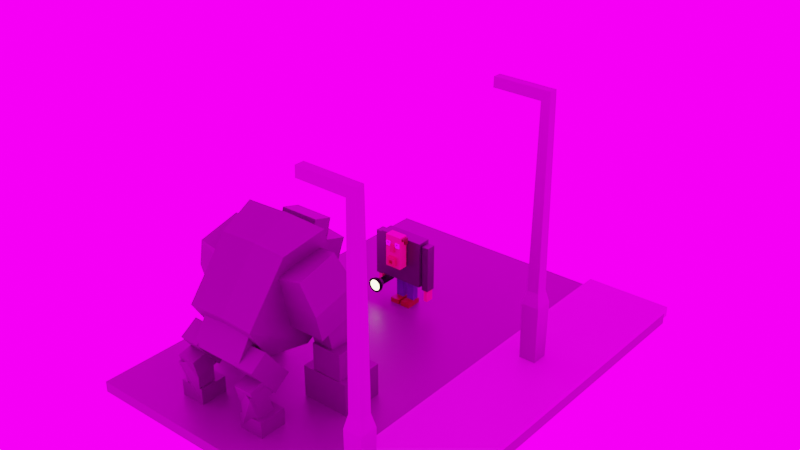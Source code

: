 # Source: monster_smoothie_part_4.blend  (saved by Blender 2.80.75; exported with 4.5.12 LTS)
import bpy
from mathutils import Matrix  # noqa: F401  (used for matrix-valued properties, if any)

bpy.ops.wm.read_factory_settings(use_empty=True)
scene = bpy.context.scene
scene.name = 'Scene'

# ---- collections
col_street_lamp_2 = bpy.data.collections.new('street lamp 2'); scene.collection.children.link(col_street_lamp_2)
col_man = bpy.data.collections.new('man'); scene.collection.children.link(col_man)
col_lights = bpy.data.collections.new('lights'); scene.collection.children.link(col_lights)
col_monster = bpy.data.collections.new('monster'); scene.collection.children.link(col_monster)
col_street = bpy.data.collections.new('street'); scene.collection.children.link(col_street)

# ---- images (referenced by path relative to the original .blend; pixels are not part of the script)
import os
ASSET_DIR = os.environ.get("B2B_ASSET_DIR", "")  # directory of the original .blend (textures are referenced by path, not embedded)
HERE = os.path.dirname(os.path.abspath(__file__))  # packed textures are extracted next to this script under _unpacked/

def load_image(name, relpath, width, height, colorspace="sRGB"):
    """Load a texture the original file referenced (path relative to the .blend, or extracted next to this script)."""
    p = next((c for c in (os.path.join(HERE, relpath), os.path.join(ASSET_DIR, relpath)) if relpath and os.path.exists(c)), "")
    if p:
        img = bpy.data.images.load(p, check_existing=True)
        img.name = name
    else:  # same state as the original file: an image datablock whose file is absent (Cycles renders it pink)
        img = bpy.data.images.new(name, width, height)
        img.source = "FILE"
        img.filepath = "//" + (relpath or name)
    img.colorspace_settings.name = colorspace
    return img
img_ice_lake_ref_hdr = load_image('Ice_Lake_Ref.hdr', 'Ice_Lake_Ref.hdr', 1024, 1024, 'Linear Rec.709')

# ---- materials (node trees are filled in below, after node groups)
mat_material_010 = bpy.data.materials.new('Material.010')
mat_material_010.use_transparent_shadow = False
mat_material_011 = bpy.data.materials.new('Material.011')
mat_material_011.use_transparent_shadow = False
mat_material = bpy.data.materials.new('Material')
mat_material.alpha_threshold = 0.0
mat_material.use_transparent_shadow = False
mat_material.line_color = (0.0, 0.0, 0.0, 1.0)
mat_material_001 = bpy.data.materials.new('Material.001')
mat_material_001.alpha_threshold = 0.0
mat_material_001.use_transparent_shadow = False
mat_material_001.line_color = (0.0, 0.0, 0.0, 1.0)
mat_material_005 = bpy.data.materials.new('Material.005')
mat_material_005.alpha_threshold = 0.0
mat_material_005.use_transparent_shadow = False
mat_material_005.line_color = (0.0, 0.0, 0.0, 1.0)
mat_material_003 = bpy.data.materials.new('Material.003')
mat_material_003.alpha_threshold = 0.0
mat_material_003.use_transparent_shadow = False
mat_material_003.line_color = (0.0, 0.0, 0.0, 1.0)
mat_material_004 = bpy.data.materials.new('Material.004')
mat_material_004.alpha_threshold = 0.0
mat_material_004.use_transparent_shadow = False
mat_material_004.line_color = (0.0, 0.0, 0.0, 1.0)
mat_material_002 = bpy.data.materials.new('Material.002')
mat_material_002.alpha_threshold = 0.0
mat_material_002.use_transparent_shadow = False
mat_material_002.line_color = (0.0, 0.0, 0.0, 1.0)
mat_material_007 = bpy.data.materials.new('Material.007')
mat_material_007.alpha_threshold = 0.0
mat_material_007.use_transparent_shadow = False
mat_material_007.line_color = (0.0, 0.0, 0.0, 1.0)
mat_material_013 = bpy.data.materials.new('Material.013')
mat_material_013.use_transparent_shadow = False
mat_material_009 = bpy.data.materials.new('Material.009')
mat_material_009.use_transparent_shadow = False
mat_material_006 = bpy.data.materials.new('Material.006')
mat_material_006.alpha_threshold = 0.0
mat_material_006.use_transparent_shadow = False
mat_material_006.line_color = (0.0, 0.0, 0.0, 1.0)
mat_black = bpy.data.materials.new('black')
mat_black.use_transparent_shadow = False
mat_red = bpy.data.materials.new('red')
mat_red.use_transparent_shadow = False
mat_material_008 = bpy.data.materials.new('Material.008')
mat_material_008.use_transparent_shadow = False
mat_material_012 = bpy.data.materials.new('Material.012')
mat_material_012.use_transparent_shadow = False

# ---- node groups
ng_auto_smooth = bpy.data.node_groups.new('Auto Smooth', 'GeometryNodeTree')
_s = ng_auto_smooth.interface.new_socket(name='Geometry', in_out='OUTPUT', socket_type='NodeSocketGeometry')
_s = ng_auto_smooth.interface.new_socket(name='Geometry', in_out='INPUT', socket_type='NodeSocketGeometry')
_s = ng_auto_smooth.interface.new_socket(name='Angle', in_out='INPUT', socket_type='NodeSocketFloat')
_s.subtype = 'ANGLE'
_s.min_value = 0.0
_s.max_value = 3.142
ng_auto_smooth.is_modifier = True
_N = ng_auto_smooth.nodes; _L = ng_auto_smooth.links
n0 = _N.new('NodeGroupOutput'); n0.name = 'Group Output'; n0.location = (480, -100)
n1 = _N.new('NodeGroupInput'); n1.name = 'Group Input'; n1.location = (-420, -300)
n2 = _N.new('NodeGroupInput'); n2.name = 'Group Input.001'; n2.location = (-60, -100)
n3 = _N.new('GeometryNodeSetShadeSmooth'); n3.name = 'Set Shade Smooth'; n3.location = (120, -100)
n3.domain = 'EDGE'
n4 = _N.new('GeometryNodeSetShadeSmooth'); n4.name = 'Set Shade Smooth.001'; n4.location = (300, -100)
n5 = _N.new('GeometryNodeInputMeshEdgeAngle'); n5.name = 'Edge Angle'; n5.location = (-420, -220)
n6 = _N.new('GeometryNodeInputEdgeSmooth'); n6.name = 'Is Edge Smooth'; n6.location = (-60, -160)
n7 = _N.new('GeometryNodeInputShadeSmooth'); n7.name = 'Is Face Smooth'; n7.location = (-240, -340)
n8 = _N.new('FunctionNodeBooleanMath'); n8.name = 'Boolean Math'; n8.location = (-60, -220)
n9 = _N.new('FunctionNodeCompare'); n9.name = 'Compare'; n9.location = (-240, -180)
n9.operation = 'LESS_EQUAL'
_L.new(n5.outputs[0], n9.inputs[0])
_L.new(n4.outputs[0], n0.inputs[0])
_L.new(n1.outputs[1], n9.inputs[1])
_L.new(n9.outputs[0], n8.inputs[0])
_L.new(n7.outputs[0], n8.inputs[1])
_L.new(n2.outputs[0], n3.inputs[0])
_L.new(n6.outputs[0], n3.inputs[1])
_L.new(n3.outputs[0], n4.inputs[0])
_L.new(n8.outputs[0], n3.inputs[2])
n0.is_active_output = True

# ---- material node trees
mat_material_010.use_nodes = True; mat_material_010.node_tree.nodes.clear()
_N = mat_material_010.node_tree.nodes; _L = mat_material_010.node_tree.links
n0 = _N.new('ShaderNodeOutputMaterial'); n0.name = 'Material Output'; n0.location = (300, 300)
n1 = _N.new('ShaderNodeEmission'); n1.name = 'Emission'; n1.location = (10, 300)
_L.new(n1.outputs[0], n0.inputs[0])
n0.is_active_output = True
mat_material_011.use_nodes = True; mat_material_011.node_tree.nodes.clear()
_N = mat_material_011.node_tree.nodes; _L = mat_material_011.node_tree.links
n0 = _N.new('ShaderNodeOutputMaterial'); n0.name = 'Material Output'; n0.location = (300, 300)
n1 = _N.new('ShaderNodeBsdfPrincipled'); n1.name = 'Principled BSDF'; n1.location = (10, 300)
n1.distribution = 'GGX'
n1.subsurface_method = 'BURLEY'
n1.inputs[0].default_value = (0.2957, 0.2957, 0.2957, 1.0)
n1.inputs[1].default_value = 1.0
n1.inputs[2].default_value = 0.6667
n1.inputs[3].default_value = 1.45
n1.inputs[27].default_value = (0.0, 0.0, 0.0, 1.0)
n1.inputs[28].default_value = 1.0
_L.new(n1.outputs[0], n0.inputs[0])
n0.is_active_output = True
mat_material.use_nodes = True; mat_material.node_tree.nodes.clear()
_N = mat_material.node_tree.nodes; _L = mat_material.node_tree.links
n0 = _N.new('ShaderNodeOutputMaterial'); n0.name = 'Material Output'; n0.location = (300, 300)
n1 = _N.new('ShaderNodeBsdfPrincipled'); n1.name = 'Principled BSDF'; n1.location = (10, 300)
n1.distribution = 'GGX'
n1.subsurface_method = 'BURLEY'
n1.inputs[0].default_value = (0.02528, 0.02528, 0.02528, 1.0)
n1.inputs[2].default_value = 0.4
n1.inputs[3].default_value = 1.45
n1.inputs[27].default_value = (0.0, 0.0, 0.0, 1.0)
n1.inputs[28].default_value = 1.0
_L.new(n1.outputs[0], n0.inputs[0])
n0.is_active_output = True
mat_material_001.use_nodes = True; mat_material_001.node_tree.nodes.clear()
_N = mat_material_001.node_tree.nodes; _L = mat_material_001.node_tree.links
n0 = _N.new('ShaderNodeOutputMaterial'); n0.name = 'Material Output'; n0.location = (300, 300)
n1 = _N.new('ShaderNodeBsdfPrincipled'); n1.name = 'Principled BSDF'; n1.location = (10, 300)
n1.distribution = 'GGX'
n1.subsurface_method = 'BURLEY'
n1.inputs[0].default_value = (0.5083, 0.2065, 0.1003, 1.0)
n1.inputs[2].default_value = 0.4
n1.inputs[3].default_value = 1.45
n1.inputs[27].default_value = (0.0, 0.0, 0.0, 1.0)
n1.inputs[28].default_value = 1.0
_L.new(n1.outputs[0], n0.inputs[0])
n0.is_active_output = True
mat_material_005.use_nodes = True; mat_material_005.node_tree.nodes.clear()
_N = mat_material_005.node_tree.nodes; _L = mat_material_005.node_tree.links
n0 = _N.new('ShaderNodeOutputMaterial'); n0.name = 'Material Output'; n0.location = (300, 300)
n1 = _N.new('ShaderNodeBsdfPrincipled'); n1.name = 'Principled BSDF'; n1.location = (10, 300)
n1.distribution = 'GGX'
n1.subsurface_method = 'BURLEY'
n1.inputs[0].default_value = (0.04259, 0.04526, 0.1183, 1.0)
n1.inputs[2].default_value = 0.4
n1.inputs[3].default_value = 1.45
n1.inputs[27].default_value = (0.0, 0.0, 0.0, 1.0)
n1.inputs[28].default_value = 1.0
_L.new(n1.outputs[0], n0.inputs[0])
n0.is_active_output = True
mat_material_003.use_nodes = True; mat_material_003.node_tree.nodes.clear()
_N = mat_material_003.node_tree.nodes; _L = mat_material_003.node_tree.links
n0 = _N.new('ShaderNodeOutputMaterial'); n0.name = 'Material Output'; n0.location = (300, 300)
n1 = _N.new('ShaderNodeBsdfPrincipled'); n1.name = 'Principled BSDF'; n1.location = (10, 300)
n1.distribution = 'GGX'
n1.subsurface_method = 'BURLEY'
n1.inputs[0].default_value = (0.4072, 0.07066, 0.04386, 1.0)
n1.inputs[2].default_value = 0.4
n1.inputs[3].default_value = 1.45
n1.inputs[27].default_value = (0.0, 0.0, 0.0, 1.0)
n1.inputs[28].default_value = 1.0
_L.new(n1.outputs[0], n0.inputs[0])
n0.is_active_output = True
mat_material_004.use_nodes = True; mat_material_004.node_tree.nodes.clear()
_N = mat_material_004.node_tree.nodes; _L = mat_material_004.node_tree.links
n0 = _N.new('ShaderNodeOutputMaterial'); n0.name = 'Material Output'; n0.location = (300, 300)
n1 = _N.new('ShaderNodeBsdfPrincipled'); n1.name = 'Principled BSDF'; n1.location = (10, 300)
n1.distribution = 'GGX'
n1.subsurface_method = 'BURLEY'
n1.inputs[0].default_value = (0.08342, 0.03428, 0.00692, 1.0)
n1.inputs[2].default_value = 0.4
n1.inputs[3].default_value = 1.45
n1.inputs[27].default_value = (0.0, 0.0, 0.0, 1.0)
n1.inputs[28].default_value = 1.0
_L.new(n1.outputs[0], n0.inputs[0])
n0.is_active_output = True
mat_material_002.use_nodes = True; mat_material_002.node_tree.nodes.clear()
_N = mat_material_002.node_tree.nodes; _L = mat_material_002.node_tree.links
n0 = _N.new('ShaderNodeOutputMaterial'); n0.name = 'Material Output'; n0.location = (300, 300)
n1 = _N.new('ShaderNodeBsdfPrincipled'); n1.name = 'Principled BSDF'; n1.location = (10, 300)
n1.distribution = 'GGX'
n1.subsurface_method = 'BURLEY'
n1.inputs[0].default_value = (1.0, 1.0, 1.0, 1.0)
n1.inputs[2].default_value = 0.4
n1.inputs[3].default_value = 1.45
n1.inputs[27].default_value = (0.0, 0.0, 0.0, 1.0)
n1.inputs[28].default_value = 1.0
_L.new(n1.outputs[0], n0.inputs[0])
n0.is_active_output = True
mat_material_007.use_nodes = True; mat_material_007.node_tree.nodes.clear()
_N = mat_material_007.node_tree.nodes; _L = mat_material_007.node_tree.links
n0 = _N.new('ShaderNodeOutputMaterial'); n0.name = 'Material Output'; n0.location = (300, 300)
n1 = _N.new('ShaderNodeBsdfPrincipled'); n1.name = 'Principled BSDF'; n1.location = (10, 300)
n1.distribution = 'GGX'
n1.subsurface_method = 'BURLEY'
n1.inputs[0].default_value = (0.0, 0.0, 0.0, 1.0)
n1.inputs[2].default_value = 0.4
n1.inputs[3].default_value = 1.45
n1.inputs[27].default_value = (0.0, 0.0, 0.0, 1.0)
n1.inputs[28].default_value = 1.0
_L.new(n1.outputs[0], n0.inputs[0])
n0.is_active_output = True
mat_material_013.use_nodes = True; mat_material_013.node_tree.nodes.clear()
_N = mat_material_013.node_tree.nodes; _L = mat_material_013.node_tree.links
n0 = _N.new('ShaderNodeOutputMaterial'); n0.name = 'Material Output'; n0.location = (300, 300)
n1 = _N.new('ShaderNodeBsdfPrincipled'); n1.name = 'Principled BSDF'; n1.location = (10, 300)
n1.distribution = 'GGX'
n1.subsurface_method = 'BURLEY'
n1.inputs[0].default_value = (0.009544, 0.009544, 0.009544, 1.0)
n1.inputs[1].default_value = 1.0
n1.inputs[3].default_value = 1.45
n1.inputs[27].default_value = (0.0, 0.0, 0.0, 1.0)
n1.inputs[28].default_value = 1.0
_L.new(n1.outputs[0], n0.inputs[0])
n0.is_active_output = True
mat_material_009.use_nodes = True; mat_material_009.node_tree.nodes.clear()
_N = mat_material_009.node_tree.nodes; _L = mat_material_009.node_tree.links
n0 = _N.new('ShaderNodeOutputMaterial'); n0.name = 'Material Output'; n0.location = (300, 300)
n1 = _N.new('ShaderNodeEmission'); n1.name = 'Emission'; n1.location = (10, 300)
n1.inputs[0].default_value = (0.8, 0.6653, 0.412, 1.0)
n1.inputs[1].default_value = 9.1
_L.new(n1.outputs[0], n0.inputs[0])
n0.is_active_output = True
mat_material_006.use_nodes = True; mat_material_006.node_tree.nodes.clear()
_N = mat_material_006.node_tree.nodes; _L = mat_material_006.node_tree.links
n0 = _N.new('ShaderNodeOutputMaterial'); n0.name = 'Material Output'; n0.location = (300, 300)
n1 = _N.new('ShaderNodeBsdfPrincipled'); n1.name = 'Principled BSDF'; n1.location = (10, 300)
n1.distribution = 'GGX'
n1.subsurface_method = 'BURLEY'
n1.inputs[0].default_value = (0.1248, 0.03969, 0.0, 1.0)
n1.inputs[2].default_value = 0.4
n1.inputs[3].default_value = 1.45
n1.inputs[27].default_value = (0.0, 0.0, 0.0, 1.0)
n1.inputs[28].default_value = 1.0
_L.new(n1.outputs[0], n0.inputs[0])
n0.is_active_output = True
mat_black.use_nodes = True; mat_black.node_tree.nodes.clear()
_N = mat_black.node_tree.nodes; _L = mat_black.node_tree.links
n0 = _N.new('ShaderNodeOutputMaterial'); n0.name = 'Material Output'; n0.location = (300, 300)
n1 = _N.new('ShaderNodeBsdfPrincipled'); n1.name = 'Principled BSDF'; n1.location = (10, 300)
n1.distribution = 'GGX'
n1.subsurface_method = 'BURLEY'
n1.inputs[0].default_value = (0.05187, 0.05187, 0.05187, 1.0)
n1.inputs[3].default_value = 1.45
n1.inputs[27].default_value = (0.0, 0.0, 0.0, 1.0)
n1.inputs[28].default_value = 1.0
_L.new(n1.outputs[0], n0.inputs[0])
n0.is_active_output = True
mat_red.use_nodes = True; mat_red.node_tree.nodes.clear()
_N = mat_red.node_tree.nodes; _L = mat_red.node_tree.links
n0 = _N.new('ShaderNodeOutputMaterial'); n0.name = 'Material Output'; n0.location = (542, 279)
n1 = _N.new('ShaderNodeEmission'); n1.name = 'Emission'; n1.location = (25, 238)
n1.inputs[0].default_value = (0.8, 0.0, 0.0003742, 1.0)
n1.inputs[1].default_value = 10.5
_L.new(n1.outputs[0], n0.inputs[0])
n0.is_active_output = True
mat_material_008.use_nodes = True; mat_material_008.node_tree.nodes.clear()
_N = mat_material_008.node_tree.nodes; _L = mat_material_008.node_tree.links
n0 = _N.new('ShaderNodeOutputMaterial'); n0.name = 'Material Output'; n0.location = (300, 300)
n1 = _N.new('ShaderNodeBsdfPrincipled'); n1.name = 'Principled BSDF'; n1.location = (10, 300)
n1.distribution = 'GGX'
n1.subsurface_method = 'BURLEY'
n1.inputs[0].default_value = (0.07243, 0.07243, 0.07243, 1.0)
n1.inputs[2].default_value = 0.4455
n1.inputs[3].default_value = 1.45
n1.inputs[27].default_value = (0.0, 0.0, 0.0, 1.0)
n1.inputs[28].default_value = 1.0
_L.new(n1.outputs[0], n0.inputs[0])
n0.is_active_output = True
mat_material_012.use_nodes = True; mat_material_012.node_tree.nodes.clear()
_N = mat_material_012.node_tree.nodes; _L = mat_material_012.node_tree.links
n0 = _N.new('ShaderNodeOutputMaterial'); n0.name = 'Material Output'; n0.location = (300, 300)
n1 = _N.new('ShaderNodeBsdfPrincipled'); n1.name = 'Principled BSDF'; n1.location = (10, 300)
n1.distribution = 'GGX'
n1.subsurface_method = 'BURLEY'
n1.inputs[0].default_value = (0.2927, 0.2927, 0.2927, 1.0)
n1.inputs[3].default_value = 1.45
n1.inputs[27].default_value = (0.0, 0.0, 0.0, 1.0)
n1.inputs[28].default_value = 1.0
_L.new(n1.outputs[0], n0.inputs[0])
n0.is_active_output = True

# ---- world
world_world = bpy.data.worlds.new('World'); scene.world = world_world
world_world.use_nodes = True; world_world.node_tree.nodes.clear()
_N = world_world.node_tree.nodes; _L = world_world.node_tree.links
n0 = _N.new('ShaderNodeOutputWorld'); n0.name = 'World Output'; n0.location = (388, 264)
n1 = _N.new('ShaderNodeVolumePrincipled'); n1.name = 'Principled Volume'; n1.location = (-58, 131)
n1.inputs[0].default_value = (0.337, 0.3281, 0.2745, 1.0)
n1.inputs[2].default_value = 0.0
n1.inputs[4].default_value = -0.1273
n2 = _N.new('ShaderNodeTexEnvironment'); n2.name = 'Environment Texture'; n2.location = (-617, 260)
n2.image = img_ice_lake_ref_hdr
n3 = _N.new('ShaderNodeBackground'); n3.name = 'Background'; n3.location = (57, 301)
n3.inputs[1].default_value = 5.0
_L.new(n3.outputs[0], n0.inputs[0])
_L.new(n2.outputs[0], n3.inputs[0])
n0.is_active_output = True
world_world.color = (0.05088, 0.05088, 0.05088)
world_world.use_sun_shadow = False
world_world.sun_shadow_jitter_overblur = 0.0

# ---- meshes
me_cube_020 = bpy.data.meshes.new('Cube.020')
me_cube_020.from_pydata([(-1.0, -1.0, -1.0), (-0.5359, -0.5359, 31.93), (-1.0, 1.0, -1.0), (-0.5359, 0.5359, 31.93), (1.0, -1.0, -1.0), (0.5359, -0.5359, 31.93), (1.0, 1.0, -1.0), (0.5359, 0.5359, 31.93), (-0.5533, -0.5533, 30.7), (-0.5533, 0.5533, 30.7), (0.5533, 0.5533, 30.7), (0.5533, -0.5533, 30.7), (-6.301, -0.5533, 30.78), (-6.284, -0.5359, 32.01), (-6.284, 0.5359, 32.01), (-6.301, 0.5533, 30.78), (-1.069, 1.069, 7.537), (1.069, 1.069, 7.537), (1.069, -1.069, 7.537), (-1.069, -1.069, 7.537), (-0.7205, -0.7205, 9.142), (-0.7205, 0.7205, 9.142), (0.7205, 0.7205, 9.142), (0.7205, -0.7205, 9.142), (-2.098, 0.5359, 31.96), (-2.098, -0.5359, 31.96), (-2.115, 0.5533, 30.72), (-2.115, -0.5533, 30.72)], [], [(25, 24, 14, 13), (9, 3, 7, 10), (10, 7, 5, 11), (11, 5, 1, 8), (2, 6, 4, 0), (7, 3, 1, 5), (23, 11, 8, 20), (22, 10, 11, 23), (21, 9, 10, 22), (20, 8, 9, 21), (12, 13, 14, 15), (24, 26, 15, 14), (27, 25, 13, 12), (26, 27, 12, 15), (0, 19, 16, 2), (2, 16, 17, 6), (6, 17, 18, 4), (4, 18, 19, 0), (19, 20, 21, 16), (16, 21, 22, 17), (17, 22, 23, 18), (18, 23, 20, 19), (9, 8, 27, 26), (8, 1, 25, 27), (3, 9, 26, 24), (1, 3, 24, 25)])
me_cube_020.polygons.foreach_set('material_index', [1, 1, 1, 1, 1, 1, 1, 1, 1, 1, 1, 1, 1, 0, 1, 1, 1, 1, 1, 1, 1, 1, 1, 1, 1, 1])
_uv = me_cube_020.uv_layers.new(name='UVMap')
_uv.uv.foreach_set('vector', [0.875, 0.75, 0.875, 0.5, 0.875, 0.5, 0.875, 0.75, 0.6156, 0.25, 0.625, 0.25, 0.625, 0.5, 0.6156, 0.5, 0.6156, 0.5, 0.625, 0.5, 0.625, 0.75, 0.6156, 0.75, 0.6156, 0.75, 0.625, 0.75, 0.625, 1.0, 0.6156, 1.0, 0.125, 0.5, 0.375, 0.5, 0.375, 0.75, 0.125, 0.75, 0.625, 0.5, 0.875, 0.5, 0.875, 0.75, 0.625, 0.75, 0.452, 0.75, 0.6156, 0.75, 0.6156, 1.0, 0.452, 1.0, 0.452, 0.5, 0.6156, 0.5, 0.6156, 0.75, 0.452, 0.75, 0.452, 0.25, 0.6156, 0.25, 0.6156, 0.5, 0.452, 0.5, 0.452, 0.0, 0.6156, 0.0, 0.6156, 0.25, 0.452, 0.25, 0.6156, 0.0, 0.625, 0.0, 0.625, 0.25, 0.6156, 0.25, 0.625, 0.25, 0.6156, 0.25, 0.6156, 0.25, 0.625, 0.25, 0.6156, 1.0, 0.625, 1.0, 0.625, 1.0, 0.6156, 1.0, 0.6156, 0.25, 0.6156, 0.0, 0.6156, 0.0, 0.6156, 0.25, 0.375, 0.0, 0.4398, 0.0, 0.4398, 0.25, 0.375, 0.25, 0.375, 0.25, 0.4398, 0.25, 0.4398, 0.5, 0.375, 0.5, 0.375, 0.5, 0.4398, 0.5, 0.4398, 0.75, 0.375, 0.75, 0.375, 0.75, 0.4398, 0.75, 0.4398, 1.0, 0.375, 1.0, 0.4398, 0.0, 0.452, 0.0, 0.452, 0.25, 0.4398, 0.25, 0.4398, 0.25, 0.452, 0.25, 0.452, 0.5, 0.4398, 0.5, 0.4398, 0.5, 0.452, 0.5, 0.452, 0.75, 0.4398, 0.75, 0.4398, 0.75, 0.452, 0.75, 0.452, 1.0, 0.4398, 1.0, 0.6156, 0.25, 0.6156, 0.0, 0.6156, 0.0, 0.6156, 0.25, 0.6156, 1.0, 0.625, 1.0, 0.625, 1.0, 0.6156, 1.0, 0.625, 0.25, 0.6156, 0.25, 0.6156, 0.25, 0.625, 0.25, 0.875, 0.75, 0.875, 0.5, 0.875, 0.5, 0.875, 0.75])
me_cube_020.materials.append(mat_material_010)
me_cube_020.materials.append(mat_material_011)
me_cube_020.use_remesh_preserve_volume = False
me_cube_020.use_remesh_preserve_attributes = False
me_cube_020.use_mirror_vertex_groups = False
me_cube_020.update()
me_cube = bpy.data.meshes.new('Cube')
me_cube.from_pydata([(1.0, 1.0, 1.0), (1.0, 1.0, -1.0), (1.0, -1.0, 1.0), (1.0, -1.0, -1.0), (-1.0, 1.0, 1.0), (-1.0, 1.0, -1.0), (-1.0, -1.0, 1.0), (-1.0, -1.0, -1.0)], [], [(0, 4, 6, 2), (3, 2, 6, 7), (7, 6, 4, 5), (5, 1, 3, 7), (1, 0, 2, 3), (5, 4, 0, 1)])
_uv = me_cube.uv_layers.new(name='UVMap')
_uv.uv.foreach_set('vector', [0.375, 0.0, 0.625, 0.0, 0.625, 0.25, 0.375, 0.25, 0.375, 0.25, 0.625, 0.25, 0.625, 0.5, 0.375, 0.5, 0.375, 0.5, 0.625, 0.5, 0.625, 0.75, 0.375, 0.75, 0.375, 0.75, 0.625, 0.75, 0.625, 1.0, 0.375, 1.0, 0.125, 0.5, 0.375, 0.5, 0.375, 0.75, 0.125, 0.75, 0.625, 0.5, 0.875, 0.5, 0.875, 0.75, 0.625, 0.75])
me_cube.materials.append(mat_material)
me_cube.use_remesh_preserve_volume = False
me_cube.use_remesh_preserve_attributes = False
me_cube.use_mirror_vertex_groups = False
me_cube.update()
me_cube_001 = bpy.data.meshes.new('Cube.001')
me_cube_001.from_pydata([(1.0, 1.0, 1.0), (1.0, 1.0, -1.0), (1.0, -1.0, 1.0), (1.0, -1.0, -1.0), (-1.0, 1.0, 1.0), (-1.0, 1.0, -1.0), (-1.0, -1.0, 1.0), (-1.0, -1.0, -1.0)], [], [(0, 4, 6, 2), (3, 2, 6, 7), (7, 6, 4, 5), (5, 1, 3, 7), (1, 0, 2, 3), (5, 4, 0, 1)])
_uv = me_cube_001.uv_layers.new(name='UVMap')
_uv.uv.foreach_set('vector', [0.375, 0.0, 0.625, 0.0, 0.625, 0.25, 0.375, 0.25, 0.375, 0.25, 0.625, 0.25, 0.625, 0.5, 0.375, 0.5, 0.375, 0.5, 0.625, 0.5, 0.625, 0.75, 0.375, 0.75, 0.375, 0.75, 0.625, 0.75, 0.625, 1.0, 0.375, 1.0, 0.125, 0.5, 0.375, 0.5, 0.375, 0.75, 0.125, 0.75, 0.625, 0.5, 0.875, 0.5, 0.875, 0.75, 0.625, 0.75])
me_cube_001.materials.append(mat_material_001)
me_cube_001.use_remesh_preserve_volume = False
me_cube_001.use_remesh_preserve_attributes = False
me_cube_001.use_mirror_vertex_groups = False
me_cube_001.update()
me_cube_002 = bpy.data.meshes.new('Cube.002')
me_cube_002.from_pydata([(1.0, 1.0, 1.0), (1.0, 1.0, -1.0), (1.0, -1.0, 1.0), (1.0, -1.0, -1.0), (-1.0, 1.0, 1.0), (-1.0, 1.0, -1.0), (-1.0, -1.0, 1.0), (-1.0, -1.0, -1.0)], [], [(0, 4, 6, 2), (3, 2, 6, 7), (7, 6, 4, 5), (5, 1, 3, 7), (1, 0, 2, 3), (5, 4, 0, 1)])
_uv = me_cube_002.uv_layers.new(name='UVMap')
_uv.uv.foreach_set('vector', [0.375, 0.0, 0.625, 0.0, 0.625, 0.25, 0.375, 0.25, 0.375, 0.25, 0.625, 0.25, 0.625, 0.5, 0.375, 0.5, 0.375, 0.5, 0.625, 0.5, 0.625, 0.75, 0.375, 0.75, 0.375, 0.75, 0.625, 0.75, 0.625, 1.0, 0.375, 1.0, 0.125, 0.5, 0.375, 0.5, 0.375, 0.75, 0.125, 0.75, 0.625, 0.5, 0.875, 0.5, 0.875, 0.75, 0.625, 0.75])
me_cube_002.materials.append(mat_material)
me_cube_002.use_remesh_preserve_volume = False
me_cube_002.use_remesh_preserve_attributes = False
me_cube_002.use_mirror_vertex_groups = False
me_cube_002.update()
me_cube_003 = bpy.data.meshes.new('Cube.003')
me_cube_003.from_pydata([(1.0, 1.0, 1.0), (1.0, 1.0, -1.0), (1.0, -1.0, 1.0), (1.0, -1.0, -1.0), (-1.0, 1.0, 1.0), (-1.0, 1.0, -1.0), (-1.0, -1.0, 1.0), (-1.0, -1.0, -1.0)], [], [(0, 4, 6, 2), (3, 2, 6, 7), (7, 6, 4, 5), (5, 1, 3, 7), (1, 0, 2, 3), (5, 4, 0, 1)])
_uv = me_cube_003.uv_layers.new(name='UVMap')
_uv.uv.foreach_set('vector', [0.375, 0.0, 0.625, 0.0, 0.625, 0.25, 0.375, 0.25, 0.375, 0.25, 0.625, 0.25, 0.625, 0.5, 0.375, 0.5, 0.375, 0.5, 0.625, 0.5, 0.625, 0.75, 0.375, 0.75, 0.375, 0.75, 0.625, 0.75, 0.625, 1.0, 0.375, 1.0, 0.125, 0.5, 0.375, 0.5, 0.375, 0.75, 0.125, 0.75, 0.625, 0.5, 0.875, 0.5, 0.875, 0.75, 0.625, 0.75])
me_cube_003.materials.append(mat_material)
me_cube_003.use_remesh_preserve_volume = False
me_cube_003.use_remesh_preserve_attributes = False
me_cube_003.use_mirror_vertex_groups = False
me_cube_003.update()
me_cube_004 = bpy.data.meshes.new('Cube.004')
me_cube_004.from_pydata([(1.0, 1.0, 1.0), (1.0, 1.0, -1.0), (1.0, -1.0, 1.0), (1.0, -1.0, -1.0), (-1.0, 1.0, 1.0), (-1.0, 1.0, -1.0), (-1.0, -1.0, 1.0), (-1.0, -1.0, -1.0)], [], [(0, 4, 6, 2), (3, 2, 6, 7), (7, 6, 4, 5), (5, 1, 3, 7), (1, 0, 2, 3), (5, 4, 0, 1)])
_uv = me_cube_004.uv_layers.new(name='UVMap')
_uv.uv.foreach_set('vector', [0.375, 0.0, 0.625, 0.0, 0.625, 0.25, 0.375, 0.25, 0.375, 0.25, 0.625, 0.25, 0.625, 0.5, 0.375, 0.5, 0.375, 0.5, 0.625, 0.5, 0.625, 0.75, 0.375, 0.75, 0.375, 0.75, 0.625, 0.75, 0.625, 1.0, 0.375, 1.0, 0.125, 0.5, 0.375, 0.5, 0.375, 0.75, 0.125, 0.75, 0.625, 0.5, 0.875, 0.5, 0.875, 0.75, 0.625, 0.75])
me_cube_004.materials.append(mat_material_005)
me_cube_004.use_remesh_preserve_volume = False
me_cube_004.use_remesh_preserve_attributes = False
me_cube_004.use_mirror_vertex_groups = False
me_cube_004.update()
me_cube_005 = bpy.data.meshes.new('Cube.005')
me_cube_005.from_pydata([(1.0, 1.0, 1.0), (1.0, 1.0, -1.0), (1.0, -1.0, 1.0), (1.0, -1.0, -1.0), (-1.0, 1.0, 1.0), (-1.0, 1.0, -1.0), (-1.0, -1.0, 1.0), (-1.0, -1.0, -1.0)], [], [(0, 4, 6, 2), (3, 2, 6, 7), (7, 6, 4, 5), (5, 1, 3, 7), (1, 0, 2, 3), (5, 4, 0, 1)])
_uv = me_cube_005.uv_layers.new(name='UVMap')
_uv.uv.foreach_set('vector', [0.375, 0.0, 0.625, 0.0, 0.625, 0.25, 0.375, 0.25, 0.375, 0.25, 0.625, 0.25, 0.625, 0.5, 0.375, 0.5, 0.375, 0.5, 0.625, 0.5, 0.625, 0.75, 0.375, 0.75, 0.375, 0.75, 0.625, 0.75, 0.625, 1.0, 0.375, 1.0, 0.125, 0.5, 0.375, 0.5, 0.375, 0.75, 0.125, 0.75, 0.625, 0.5, 0.875, 0.5, 0.875, 0.75, 0.625, 0.75])
me_cube_005.materials.append(mat_material_005)
me_cube_005.use_remesh_preserve_volume = False
me_cube_005.use_remesh_preserve_attributes = False
me_cube_005.use_mirror_vertex_groups = False
me_cube_005.update()
me_cube_006 = bpy.data.meshes.new('Cube.006')
me_cube_006.from_pydata([(1.0, 1.0, 1.0), (1.0, 1.0, -1.0), (1.0, -1.0, 1.0), (1.0, -1.0, -1.0), (-1.0, 1.0, 1.0), (-1.0, 1.0, -1.0), (-1.0, -1.0, 1.0), (-1.0, -1.0, -1.0)], [], [(0, 4, 6, 2), (3, 2, 6, 7), (7, 6, 4, 5), (5, 1, 3, 7), (1, 0, 2, 3), (5, 4, 0, 1)])
_uv = me_cube_006.uv_layers.new(name='UVMap')
_uv.uv.foreach_set('vector', [0.375, 0.0, 0.625, 0.0, 0.625, 0.25, 0.375, 0.25, 0.375, 0.25, 0.625, 0.25, 0.625, 0.5, 0.375, 0.5, 0.375, 0.5, 0.625, 0.5, 0.625, 0.75, 0.375, 0.75, 0.375, 0.75, 0.625, 0.75, 0.625, 1.0, 0.375, 1.0, 0.125, 0.5, 0.375, 0.5, 0.375, 0.75, 0.125, 0.75, 0.625, 0.5, 0.875, 0.5, 0.875, 0.75, 0.625, 0.75])
me_cube_006.materials.append(mat_material_001)
me_cube_006.use_remesh_preserve_volume = False
me_cube_006.use_remesh_preserve_attributes = False
me_cube_006.use_mirror_vertex_groups = False
me_cube_006.update()
me_cube_007 = bpy.data.meshes.new('Cube.007')
me_cube_007.from_pydata([(1.0, 1.0, 1.0), (1.0, 1.0, -1.0), (1.0, -1.0, 1.0), (1.0, -1.0, -1.0), (-1.0, 1.0, 1.0), (-1.0, 1.0, -1.0), (-1.0, -1.0, 1.0), (-1.0, -1.0, -1.0)], [], [(0, 4, 6, 2), (3, 2, 6, 7), (7, 6, 4, 5), (5, 1, 3, 7), (1, 0, 2, 3), (5, 4, 0, 1)])
_uv = me_cube_007.uv_layers.new(name='UVMap')
_uv.uv.foreach_set('vector', [0.375, 0.0, 0.625, 0.0, 0.625, 0.25, 0.375, 0.25, 0.375, 0.25, 0.625, 0.25, 0.625, 0.5, 0.375, 0.5, 0.375, 0.5, 0.625, 0.5, 0.625, 0.75, 0.375, 0.75, 0.375, 0.75, 0.625, 0.75, 0.625, 1.0, 0.375, 1.0, 0.125, 0.5, 0.375, 0.5, 0.375, 0.75, 0.125, 0.75, 0.625, 0.5, 0.875, 0.5, 0.875, 0.75, 0.625, 0.75])
me_cube_007.materials.append(mat_material_001)
me_cube_007.use_remesh_preserve_volume = False
me_cube_007.use_remesh_preserve_attributes = False
me_cube_007.use_mirror_vertex_groups = False
me_cube_007.update()
me_cube_010 = bpy.data.meshes.new('Cube.010')
me_cube_010.from_pydata([(1.0, 1.0, 1.0), (1.0, 1.0, -1.0), (1.0, -1.0, 1.0), (1.0, -1.0, -1.0), (-1.0, 1.0, 1.0), (-1.0, 1.0, -1.0), (-1.0, -1.0, 1.0), (-1.0, -1.0, -1.0)], [], [(0, 4, 6, 2), (3, 2, 6, 7), (7, 6, 4, 5), (5, 1, 3, 7), (1, 0, 2, 3), (5, 4, 0, 1)])
_uv = me_cube_010.uv_layers.new(name='UVMap')
_uv.uv.foreach_set('vector', [0.375, 0.0, 0.625, 0.0, 0.625, 0.25, 0.375, 0.25, 0.375, 0.25, 0.625, 0.25, 0.625, 0.5, 0.375, 0.5, 0.375, 0.5, 0.625, 0.5, 0.625, 0.75, 0.375, 0.75, 0.375, 0.75, 0.625, 0.75, 0.625, 1.0, 0.375, 1.0, 0.125, 0.5, 0.375, 0.5, 0.375, 0.75, 0.125, 0.75, 0.625, 0.5, 0.875, 0.5, 0.875, 0.75, 0.625, 0.75])
me_cube_010.materials.append(mat_material_003)
me_cube_010.use_remesh_preserve_volume = False
me_cube_010.use_remesh_preserve_attributes = False
me_cube_010.use_mirror_vertex_groups = False
me_cube_010.update()
me_cube_011 = bpy.data.meshes.new('Cube.011')
me_cube_011.from_pydata([(1.0, 1.0, 1.0), (1.0, 1.0, -1.0), (1.0, -1.0, 1.0), (1.0, -1.0, -1.0), (-1.0, 1.0, 1.0), (-1.0, 1.0, -1.0), (-1.0, -1.0, 1.0), (-1.0, -1.0, -1.0)], [], [(0, 4, 6, 2), (3, 2, 6, 7), (7, 6, 4, 5), (5, 1, 3, 7), (1, 0, 2, 3), (5, 4, 0, 1)])
_uv = me_cube_011.uv_layers.new(name='UVMap')
_uv.uv.foreach_set('vector', [0.375, 0.0, 0.625, 0.0, 0.625, 0.25, 0.375, 0.25, 0.375, 0.25, 0.625, 0.25, 0.625, 0.5, 0.375, 0.5, 0.375, 0.5, 0.625, 0.5, 0.625, 0.75, 0.375, 0.75, 0.375, 0.75, 0.625, 0.75, 0.625, 1.0, 0.375, 1.0, 0.125, 0.5, 0.375, 0.5, 0.375, 0.75, 0.125, 0.75, 0.625, 0.5, 0.875, 0.5, 0.875, 0.75, 0.625, 0.75])
me_cube_011.materials.append(mat_material_004)
me_cube_011.use_remesh_preserve_volume = False
me_cube_011.use_remesh_preserve_attributes = False
me_cube_011.use_mirror_vertex_groups = False
me_cube_011.update()
me_cube_012 = bpy.data.meshes.new('Cube.012')
me_cube_012.from_pydata([(1.0, 1.0, 1.0), (1.0, 1.0, -1.659), (1.0, -1.0, 1.0), (1.0, -1.0, -1.659), (-1.0, 1.0, 1.0), (-1.0, 1.0, -1.659), (-1.0, -1.0, 1.0), (-1.0, -1.0, -1.659)], [], [(0, 4, 6, 2), (3, 2, 6, 7), (7, 6, 4, 5), (5, 1, 3, 7), (1, 0, 2, 3), (5, 4, 0, 1)])
_uv = me_cube_012.uv_layers.new(name='UVMap')
_uv.uv.foreach_set('vector', [0.375, 0.0, 0.625, 0.0, 0.625, 0.25, 0.375, 0.25, 0.375, 0.25, 0.625, 0.25, 0.625, 0.5, 0.375, 0.5, 0.375, 0.5, 0.625, 0.5, 0.625, 0.75, 0.375, 0.75, 0.375, 0.75, 0.625, 0.75, 0.625, 1.0, 0.375, 1.0, 0.125, 0.5, 0.375, 0.5, 0.375, 0.75, 0.125, 0.75, 0.625, 0.5, 0.875, 0.5, 0.875, 0.75, 0.625, 0.75])
me_cube_012.materials.append(mat_material_004)
me_cube_012.use_remesh_preserve_volume = False
me_cube_012.use_remesh_preserve_attributes = False
me_cube_012.use_mirror_vertex_groups = False
me_cube_012.update()
me_cube_013 = bpy.data.meshes.new('Cube.013')
me_cube_013.from_pydata([(1.0, 1.0, 1.0), (1.0, 1.0, -1.0), (1.0, -1.0, 1.0), (1.0, -1.0, -1.0), (-1.0, 1.0, 1.0), (-1.0, 1.0, -1.0), (-1.0, -1.0, 1.0), (-1.0, -1.0, -1.0)], [], [(0, 4, 6, 2), (3, 2, 6, 7), (7, 6, 4, 5), (5, 1, 3, 7), (1, 0, 2, 3), (5, 4, 0, 1)])
_uv = me_cube_013.uv_layers.new(name='UVMap')
_uv.uv.foreach_set('vector', [0.375, 0.0, 0.625, 0.0, 0.625, 0.25, 0.375, 0.25, 0.375, 0.25, 0.625, 0.25, 0.625, 0.5, 0.375, 0.5, 0.375, 0.5, 0.625, 0.5, 0.625, 0.75, 0.375, 0.75, 0.375, 0.75, 0.625, 0.75, 0.625, 1.0, 0.375, 1.0, 0.125, 0.5, 0.375, 0.5, 0.375, 0.75, 0.125, 0.75, 0.625, 0.5, 0.875, 0.5, 0.875, 0.75, 0.625, 0.75])
me_cube_013.materials.append(mat_material_002)
me_cube_013.use_remesh_preserve_volume = False
me_cube_013.use_remesh_preserve_attributes = False
me_cube_013.use_mirror_vertex_groups = False
me_cube_013.update()
me_cube_014 = bpy.data.meshes.new('Cube.014')
me_cube_014.from_pydata([(1.0, 1.0, 1.0), (1.0, 1.0, -1.0), (1.0, -1.0, 1.0), (1.0, -1.0, -1.0), (-1.0, 1.0, 1.0), (-1.0, 1.0, -1.0), (-1.0, -1.0, 1.0), (-1.0, -1.0, -1.0)], [], [(0, 4, 6, 2), (3, 2, 6, 7), (7, 6, 4, 5), (5, 1, 3, 7), (1, 0, 2, 3), (5, 4, 0, 1)])
_uv = me_cube_014.uv_layers.new(name='UVMap')
_uv.uv.foreach_set('vector', [0.375, 0.0, 0.625, 0.0, 0.625, 0.25, 0.375, 0.25, 0.375, 0.25, 0.625, 0.25, 0.625, 0.5, 0.375, 0.5, 0.375, 0.5, 0.625, 0.5, 0.625, 0.75, 0.375, 0.75, 0.375, 0.75, 0.625, 0.75, 0.625, 1.0, 0.375, 1.0, 0.125, 0.5, 0.375, 0.5, 0.375, 0.75, 0.125, 0.75, 0.625, 0.5, 0.875, 0.5, 0.875, 0.75, 0.625, 0.75])
me_cube_014.materials.append(mat_material_002)
me_cube_014.use_remesh_preserve_volume = False
me_cube_014.use_remesh_preserve_attributes = False
me_cube_014.use_mirror_vertex_groups = False
me_cube_014.update()
me_cube_015 = bpy.data.meshes.new('Cube.015')
me_cube_015.from_pydata([(1.0, 1.0, 1.0), (1.0, 1.0, -1.0), (1.0, -1.0, 1.0), (1.0, -1.0, -1.0), (-1.0, 1.0, 1.0), (-1.0, 1.0, -1.0), (-1.0, -1.0, 1.0), (-1.0, -1.0, -1.0)], [], [(0, 4, 6, 2), (3, 2, 6, 7), (7, 6, 4, 5), (5, 1, 3, 7), (1, 0, 2, 3), (5, 4, 0, 1)])
_uv = me_cube_015.uv_layers.new(name='UVMap')
_uv.uv.foreach_set('vector', [0.375, 0.0, 0.625, 0.0, 0.625, 0.25, 0.375, 0.25, 0.375, 0.25, 0.625, 0.25, 0.625, 0.5, 0.375, 0.5, 0.375, 0.5, 0.625, 0.5, 0.625, 0.75, 0.375, 0.75, 0.375, 0.75, 0.625, 0.75, 0.625, 1.0, 0.375, 1.0, 0.125, 0.5, 0.375, 0.5, 0.375, 0.75, 0.125, 0.75, 0.625, 0.5, 0.875, 0.5, 0.875, 0.75, 0.625, 0.75])
me_cube_015.materials.append(mat_material_007)
me_cube_015.use_remesh_preserve_volume = False
me_cube_015.use_remesh_preserve_attributes = False
me_cube_015.use_mirror_vertex_groups = False
me_cube_015.update()
me_cube_016 = bpy.data.meshes.new('Cube.016')
me_cube_016.from_pydata([(1.0, 1.0, 1.0), (1.0, 1.0, -1.0), (1.0, -1.0, 1.0), (1.0, -1.0, -1.0), (-1.0, 1.0, 1.0), (-1.0, 1.0, -1.0), (-1.0, -1.0, 1.0), (-1.0, -1.0, -1.0)], [], [(0, 4, 6, 2), (3, 2, 6, 7), (7, 6, 4, 5), (5, 1, 3, 7), (1, 0, 2, 3), (5, 4, 0, 1)])
_uv = me_cube_016.uv_layers.new(name='UVMap')
_uv.uv.foreach_set('vector', [0.375, 0.0, 0.625, 0.0, 0.625, 0.25, 0.375, 0.25, 0.375, 0.25, 0.625, 0.25, 0.625, 0.5, 0.375, 0.5, 0.375, 0.5, 0.625, 0.5, 0.625, 0.75, 0.375, 0.75, 0.375, 0.75, 0.625, 0.75, 0.625, 1.0, 0.375, 1.0, 0.125, 0.5, 0.375, 0.5, 0.375, 0.75, 0.125, 0.75, 0.625, 0.5, 0.875, 0.5, 0.875, 0.75, 0.625, 0.75])
me_cube_016.materials.append(mat_material_007)
me_cube_016.use_remesh_preserve_volume = False
me_cube_016.use_remesh_preserve_attributes = False
me_cube_016.use_mirror_vertex_groups = False
me_cube_016.update()
me_cube_017 = bpy.data.meshes.new('Cube.017')
me_cube_017.from_pydata([(0.0, 1.259, 1.525), (0.0, 1.259, -0.4754), (0.0, -0.7409, 1.525), (0.0, -0.7409, -0.4754), (-1.798, 1.259, 1.525), (-1.798, 1.259, -0.4754), (-1.798, -0.7409, 1.525), (-1.798, -0.7409, -0.4754), (-0.8991, 1.259, -0.4754), (-0.8991, -0.7409, 1.525), (-0.8991, -0.7409, -0.4754), (-0.8991, 1.259, 1.525), (-1.798, 1.259, -3.317), (-1.798, -0.7409, -3.317), (-0.8991, 1.259, -3.317), (-0.8991, -0.7409, -3.317), (-1.798, 1.259, -4.577), (-1.798, -0.7409, -4.577), (-0.8991, 1.259, -4.577), (-0.8991, -0.7409, -4.577), (0.0, 1.259, -3.317), (0.0, -0.7409, -3.317), (0.0, 1.259, -4.577), (0.0, -0.7409, -4.577)], [], [(11, 4, 6, 9), (10, 9, 6, 7), (7, 6, 4, 5), (8, 1, 3, 10), (5, 4, 11, 8), (8, 11, 0, 1), (10, 7, 13, 15), (3, 2, 9, 10), (0, 11, 9, 2), (14, 15, 21, 20), (5, 8, 14, 12), (8, 10, 15, 14), (7, 5, 12, 13), (16, 18, 19, 17), (12, 14, 18, 16), (15, 13, 17, 19), (13, 12, 16, 17), (15, 19, 23, 21), (18, 14, 20, 22), (19, 18, 22, 23)])
_uv = me_cube_017.uv_layers.new(name='UVMap')
_uv.uv.foreach_set('vector', [0.5, 0.0, 0.625, 0.0, 0.625, 0.25, 0.5, 0.25, 0.375, 0.375, 0.625, 0.375, 0.625, 0.5, 0.375, 0.5, 0.375, 0.5, 0.625, 0.5, 0.625, 0.75, 0.375, 0.75, 0.5, 0.75, 0.625, 0.75, 0.625, 1.0, 0.5, 1.0, 0.625, 0.5, 0.875, 0.5, 0.875, 0.625, 0.625, 0.625, 0.625, 0.625, 0.875, 0.625, 0.875, 0.75, 0.625, 0.75, 0.375, 0.375, 0.375, 0.5, 0.375, 0.5, 0.375, 0.375, 0.375, 0.25, 0.625, 0.25, 0.625, 0.375, 0.375, 0.375, 0.375, 0.0, 0.5, 0.0, 0.5, 0.25, 0.375, 0.25, 0.5, 0.75, 0.5, 1.0, 0.5, 1.0, 0.5, 0.75, 0.625, 0.5, 0.625, 0.625, 0.625, 0.625, 0.625, 0.5, 0.5, 0.75, 0.5, 1.0, 0.5, 1.0, 0.5, 0.75, 0.375, 0.5, 0.375, 0.75, 0.375, 0.75, 0.375, 0.5, 0.375, 0.75, 0.5, 0.75, 0.5, 1.0, 0.375, 1.0, 0.625, 0.5, 0.625, 0.625, 0.625, 0.625, 0.625, 0.5, 0.375, 0.375, 0.375, 0.5, 0.375, 0.5, 0.375, 0.375, 0.375, 0.5, 0.375, 0.75, 0.375, 0.75, 0.375, 0.5, 0.375, 0.375, 0.375, 0.375, 0.375, 0.375, 0.375, 0.375, 0.625, 0.625, 0.625, 0.625, 0.625, 0.625, 0.625, 0.625, 0.5, 1.0, 0.5, 0.75, 0.5, 0.75, 0.5, 1.0])
me_cube_017.materials.append(mat_material_003)
me_cube_017.use_remesh_preserve_volume = False
me_cube_017.use_remesh_preserve_attributes = False
me_cube_017.use_mirror_vertex_groups = False
me_cube_017.update()
me_cylinder = bpy.data.meshes.new('Cylinder')
me_cylinder.from_pydata([(0.0, 1.0, -3.217), (0.0, 1.0, 1.0), (0.1951, 0.9808, -3.217), (0.1951, 0.9808, 1.0), (0.3827, 0.9239, -3.217), (0.3827, 0.9239, 1.0), (0.5556, 0.8315, -3.217), (0.5556, 0.8315, 1.0), (0.7071, 0.7071, -3.217), (0.7071, 0.7071, 1.0), (0.8315, 0.5556, -3.217), (0.8315, 0.5556, 1.0), (0.9239, 0.3827, -3.217), (0.9239, 0.3827, 1.0), (0.9808, 0.1951, -3.217), (0.9808, 0.1951, 1.0), (1.0, -2.14e-08, -3.217), (1.0, 7.55e-08, 1.0), (0.9808, -0.1951, -3.217), (0.9808, -0.1951, 1.0), (0.9239, -0.3827, -3.217), (0.9239, -0.3827, 1.0), (0.8315, -0.5556, -3.217), (0.8315, -0.5556, 1.0), (0.7071, -0.7071, -3.217), (0.7071, -0.7071, 1.0), (0.5556, -0.8315, -3.217), (0.5556, -0.8315, 1.0), (0.3827, -0.9239, -3.217), (0.3827, -0.9239, 1.0), (0.1951, -0.9808, -3.217), (0.1951, -0.9808, 1.0), (-3.258e-07, -1.0, -3.217), (-3.258e-07, -1.0, 1.0), (-0.1951, -0.9808, -3.217), (-0.1951, -0.9808, 1.0), (-0.3827, -0.9239, -3.217), (-0.3827, -0.9239, 1.0), (-0.5556, -0.8315, -3.217), (-0.5556, -0.8315, 1.0), (-0.7071, -0.7071, -3.217), (-0.7071, -0.7071, 1.0), (-0.8315, -0.5556, -3.217), (-0.8315, -0.5556, 1.0), (-0.9239, -0.3827, -3.217), (-0.9239, -0.3827, 1.0), (-0.9808, -0.1951, -3.217), (-0.9808, -0.1951, 1.0), (-1.0, 8.687e-07, -3.217), (-1.0, 9.656e-07, 1.0), (-0.9808, 0.1951, -3.217), (-0.9808, 0.1951, 1.0), (-0.9239, 0.3827, -3.217), (-0.9239, 0.3827, 1.0), (-0.8315, 0.5556, -3.217), (-0.8315, 0.5556, 1.0), (-0.7071, 0.7071, -3.217), (-0.7071, 0.7071, 1.0), (-0.5556, 0.8315, -3.217), (-0.5556, 0.8315, 1.0), (-0.3827, 0.9239, -3.217), (-0.3827, 0.9239, 1.0), (-0.1951, 0.9808, -3.217), (-0.1951, 0.9808, 1.0), (0.4022, 2.022, 2.796), (-2.812e-14, 2.061, 2.796), (0.7889, 1.905, 2.796), (1.145, 1.714, 2.796), (1.458, 1.458, 2.796), (1.714, 1.145, 2.796), (1.905, 0.7889, 2.796), (2.022, 0.4022, 2.796), (2.061, -1.887e-07, 2.796), (2.022, -0.4022, 2.796), (1.905, -0.7889, 2.796), (1.714, -1.145, 2.796), (1.458, -1.458, 2.796), (1.145, -1.714, 2.796), (0.7889, -1.905, 2.796), (0.4022, -2.022, 2.796), (-6.717e-07, -2.061, 2.796), (-0.4022, -2.022, 2.796), (-0.7889, -1.905, 2.796), (-1.145, -1.714, 2.796), (-1.458, -1.458, 2.796), (-1.714, -1.145, 2.796), (-1.905, -0.7889, 2.796), (-2.022, -0.4022, 2.796), (-2.061, 1.646e-06, 2.796), (-2.022, 0.4022, 2.796), (-1.905, 0.7889, 2.796), (-1.714, 1.145, 2.796), (-1.458, 1.458, 2.796), (-1.145, 1.714, 2.796), (-0.7889, 1.905, 2.796), (-0.4022, 2.022, 2.796), (0.2943, 1.48, 3.448), (-1.18e-07, 1.508, 3.448), (0.5773, 1.394, 3.448), (0.8381, 1.254, 3.448), (1.067, 1.067, 3.448), (1.254, 0.8381, 3.448), (1.394, 0.5773, 3.448), (1.48, 0.2943, 3.448), (1.508, -3.279e-07, 3.448), (1.48, -0.2943, 3.448), (1.394, -0.5773, 3.448), (1.254, -0.8381, 3.448), (1.067, -1.067, 3.448), (0.8381, -1.254, 3.448), (0.5773, -1.394, 3.448), (0.2943, -1.48, 3.448), (-5.061e-07, -1.508, 3.448), (-0.2943, -1.48, 3.448), (-0.5773, -1.394, 3.448), (-0.8381, -1.254, 3.448), (-1.067, -1.067, 3.448), (-1.254, -0.8381, 3.448), (-1.394, -0.5773, 3.448), (-1.48, -0.2943, 3.448), (-1.508, 1.182e-06, 3.448), (-1.48, 0.2943, 3.448), (-1.394, 0.5773, 3.448), (-1.254, 0.8381, 3.448), (-1.067, 1.067, 3.448), (-0.8381, 1.254, 3.448), (-0.5773, 1.394, 3.448), (-0.2943, 1.48, 3.448), (0.4022, 2.022, 3.448), (-2.812e-14, 2.061, 3.448), (0.7889, 1.905, 3.448), (1.145, 1.714, 3.448), (1.458, 1.458, 3.448), (1.714, 1.145, 3.448), (1.905, 0.7889, 3.448), (2.022, 0.4022, 3.448), (2.061, -1.602e-07, 3.448), (2.022, -0.4022, 3.448), (1.905, -0.7889, 3.448), (1.714, -1.145, 3.448), (1.458, -1.458, 3.448), (1.145, -1.714, 3.448), (0.7889, -1.905, 3.448), (0.4022, -2.022, 3.448), (-6.717e-07, -2.061, 3.448), (-0.4022, -2.022, 3.448), (-0.7889, -1.905, 3.448), (-1.145, -1.714, 3.448), (-1.458, -1.458, 3.448), (-1.714, -1.145, 3.448), (-1.905, -0.7889, 3.448), (-2.022, -0.4022, 3.448), (-2.061, 1.675e-06, 3.448), (-2.022, 0.4022, 3.448), (-1.905, 0.7889, 3.448), (-1.714, 1.145, 3.448), (-1.458, 1.458, 3.448), (-1.145, 1.714, 3.448), (-0.7889, 1.905, 3.448), (-0.4022, 2.022, 3.448), (0.2943, 1.48, 3.297), (-1.18e-07, 1.508, 3.297), (0.5773, 1.394, 3.297), (0.8381, 1.254, 3.297), (1.067, 1.067, 3.297), (1.254, 0.8381, 3.297), (1.394, 0.5773, 3.297), (1.48, 0.2943, 3.297), (1.508, -3.345e-07, 3.297), (1.48, -0.2943, 3.297), (1.394, -0.5773, 3.297), (1.254, -0.8381, 3.297), (1.067, -1.067, 3.297), (0.8381, -1.254, 3.297), (0.5773, -1.394, 3.297), (0.2943, -1.48, 3.297), (-5.061e-07, -1.508, 3.297), (-0.2943, -1.48, 3.297), (-0.5773, -1.394, 3.297), (-0.8381, -1.254, 3.297), (-1.067, -1.067, 3.297), (-1.254, -0.8381, 3.297), (-1.394, -0.5773, 3.297), (-1.48, -0.2943, 3.297), (-1.508, 1.175e-06, 3.297), (-1.48, 0.2943, 3.297), (-1.394, 0.5773, 3.297), (-1.254, 0.8381, 3.297), (-1.067, 1.067, 3.297), (-0.8381, 1.254, 3.297), (-0.5773, 1.394, 3.297), (-0.2943, 1.48, 3.297)], [], [(0, 1, 3, 2), (2, 3, 5, 4), (4, 5, 7, 6), (6, 7, 9, 8), (8, 9, 11, 10), (10, 11, 13, 12), (12, 13, 15, 14), (14, 15, 17, 16), (16, 17, 19, 18), (18, 19, 21, 20), (20, 21, 23, 22), (22, 23, 25, 24), (24, 25, 27, 26), (26, 27, 29, 28), (28, 29, 31, 30), (30, 31, 33, 32), (32, 33, 35, 34), (34, 35, 37, 36), (36, 37, 39, 38), (38, 39, 41, 40), (40, 41, 43, 42), (42, 43, 45, 44), (44, 45, 47, 46), (46, 47, 49, 48), (48, 49, 51, 50), (50, 51, 53, 52), (52, 53, 55, 54), (54, 55, 57, 56), (56, 57, 59, 58), (58, 59, 61, 60), (9, 7, 67, 68), (60, 61, 63, 62), (62, 63, 1, 0), (0, 2, 4, 6, 8, 10, 12, 14, 16, 18, 20, 22, 24, 26, 28, 30, 32, 34, 36, 38, 40, 42, 44, 46, 48, 50, 52, 54, 56, 58, 60, 62), (87, 86, 150, 151), (27, 25, 76, 77), (45, 43, 85, 86), (63, 61, 94, 95), (19, 17, 72, 73), (37, 35, 81, 82), (55, 53, 90, 91), (11, 9, 68, 69), (29, 27, 77, 78), (47, 45, 86, 87), (3, 1, 65, 64), (1, 63, 95, 65), (21, 19, 73, 74), (39, 37, 82, 83), (57, 55, 91, 92), (13, 11, 69, 70), (31, 29, 78, 79), (49, 47, 87, 88), (5, 3, 64, 66), (23, 21, 74, 75), (41, 39, 83, 84), (59, 57, 92, 93), (15, 13, 70, 71), (33, 31, 79, 80), (51, 49, 88, 89), (7, 5, 66, 67), (25, 23, 75, 76), (43, 41, 84, 85), (61, 59, 93, 94), (17, 15, 71, 72), (35, 33, 80, 81), (53, 51, 89, 90), (125, 124, 188, 189), (74, 73, 137, 138), (88, 87, 151, 152), (75, 74, 138, 139), (89, 88, 152, 153), (76, 75, 139, 140), (90, 89, 153, 154), (77, 76, 140, 141), (91, 90, 154, 155), (78, 77, 141, 142), (64, 65, 129, 128), (92, 91, 155, 156), (79, 78, 142, 143), (66, 64, 128, 130), (93, 92, 156, 157), (80, 79, 143, 144), (67, 66, 130, 131), (94, 93, 157, 158), (81, 80, 144, 145), (68, 67, 131, 132), (95, 94, 158, 159), (82, 81, 145, 146), (69, 68, 132, 133), (65, 95, 159, 129), (83, 82, 146, 147), (70, 69, 133, 134), (84, 83, 147, 148), (71, 70, 134, 135), (85, 84, 148, 149), (72, 71, 135, 136), (86, 85, 149, 150), (73, 72, 136, 137), (97, 96, 128, 129), (96, 98, 130, 128), (98, 99, 131, 130), (99, 100, 132, 131), (100, 101, 133, 132), (101, 102, 134, 133), (102, 103, 135, 134), (103, 104, 136, 135), (104, 105, 137, 136), (105, 106, 138, 137), (106, 107, 139, 138), (107, 108, 140, 139), (108, 109, 141, 140), (109, 110, 142, 141), (110, 111, 143, 142), (111, 112, 144, 143), (112, 113, 145, 144), (113, 114, 146, 145), (114, 115, 147, 146), (115, 116, 148, 147), (116, 117, 149, 148), (117, 118, 150, 149), (118, 119, 151, 150), (119, 120, 152, 151), (120, 121, 153, 152), (121, 122, 154, 153), (122, 123, 155, 154), (123, 124, 156, 155), (124, 125, 157, 156), (125, 126, 158, 157), (126, 127, 159, 158), (127, 97, 129, 159), (160, 161, 191, 190, 189, 188, 187, 186, 185, 184, 183, 182, 181, 180, 179, 178, 177, 176, 175, 174, 173, 172, 171, 170, 169, 168, 167, 166, 165, 164, 163, 162), (112, 111, 175, 176), (99, 98, 162, 163), (126, 125, 189, 190), (113, 112, 176, 177), (100, 99, 163, 164), (127, 126, 190, 191), (114, 113, 177, 178), (101, 100, 164, 165), (97, 127, 191, 161), (115, 114, 178, 179), (102, 101, 165, 166), (116, 115, 179, 180), (103, 102, 166, 167), (117, 116, 180, 181), (104, 103, 167, 168), (118, 117, 181, 182), (105, 104, 168, 169), (119, 118, 182, 183), (106, 105, 169, 170), (120, 119, 183, 184), (107, 106, 170, 171), (121, 120, 184, 185), (108, 107, 171, 172), (122, 121, 185, 186), (109, 108, 172, 173), (123, 122, 186, 187), (110, 109, 173, 174), (96, 97, 161, 160), (124, 123, 187, 188), (111, 110, 174, 175), (98, 96, 160, 162)])
me_cylinder.polygons.foreach_set('use_smooth', [True] * 162)
_uv = me_cylinder.uv_layers.new(name='UVMap')
_uv.uv.foreach_set('vector', [1.0, 0.5, 1.0, 1.0, 0.9688, 1.0, 0.9688, 0.5, 0.9688, 0.5, 0.9688, 1.0, 0.9375, 1.0, 0.9375, 0.5, 0.9375, 0.5, 0.9375, 1.0, 0.9062, 1.0, 0.9062, 0.5, 0.9062, 0.5, 0.9062, 1.0, 0.875, 1.0, 0.875, 0.5, 0.875, 0.5, 0.875, 1.0, 0.8438, 1.0, 0.8438, 0.5, 0.8438, 0.5, 0.8438, 1.0, 0.8125, 1.0, 0.8125, 0.5, 0.8125, 0.5, 0.8125, 1.0, 0.7812, 1.0, 0.7812, 0.5, 0.7812, 0.5, 0.7812, 1.0, 0.75, 1.0, 0.75, 0.5, 0.75, 0.5, 0.75, 1.0, 0.7188, 1.0, 0.7188, 0.5, 0.7188, 0.5, 0.7188, 1.0, 0.6875, 1.0, 0.6875, 0.5, 0.6875, 0.5, 0.6875, 1.0, 0.6562, 1.0, 0.6562, 0.5, 0.6562, 0.5, 0.6562, 1.0, 0.625, 1.0, 0.625, 0.5, 0.625, 0.5, 0.625, 1.0, 0.5938, 1.0, 0.5938, 0.5, 0.5938, 0.5, 0.5938, 1.0, 0.5625, 1.0, 0.5625, 0.5, 0.5625, 0.5, 0.5625, 1.0, 0.5312, 1.0, 0.5312, 0.5, 0.5312, 0.5, 0.5312, 1.0, 0.5, 1.0, 0.5, 0.5, 0.5, 0.5, 0.5, 1.0, 0.4688, 1.0, 0.4688, 0.5, 0.4688, 0.5, 0.4688, 1.0, 0.4375, 1.0, 0.4375, 0.5, 0.4375, 0.5, 0.4375, 1.0, 0.4062, 1.0, 0.4062, 0.5, 0.4062, 0.5, 0.4062, 1.0, 0.375, 1.0, 0.375, 0.5, 0.375, 0.5, 0.375, 1.0, 0.3438, 1.0, 0.3438, 0.5, 0.3438, 0.5, 0.3438, 1.0, 0.3125, 1.0, 0.3125, 0.5, 0.3125, 0.5, 0.3125, 1.0, 0.2812, 1.0, 0.2812, 0.5, 0.2812, 0.5, 0.2812, 1.0, 0.25, 1.0, 0.25, 0.5, 0.25, 0.5, 0.25, 1.0, 0.2188, 1.0, 0.2188, 0.5, 0.2188, 0.5, 0.2188, 1.0, 0.1875, 1.0, 0.1875, 0.5, 0.1875, 0.5, 0.1875, 1.0, 0.1562, 1.0, 0.1562, 0.5, 0.1562, 0.5, 0.1562, 1.0, 0.125, 1.0, 0.125, 0.5, 0.125, 0.5, 0.125, 1.0, 0.09375, 1.0, 0.09375, 0.5, 0.09375, 0.5, 0.09375, 1.0, 0.0625, 1.0, 0.0625, 0.5, 0.875, 1.0, 0.9062, 1.0, 0.9062, 1.0, 0.875, 1.0, 0.0625, 0.5, 0.0625, 1.0, 0.03125, 1.0, 0.03125, 0.5, 0.03125, 0.5, 0.03125, 1.0, 0.0, 1.0, 0.0, 0.5, 0.75, 0.49, 0.7968, 0.4854, 0.8418, 0.4717, 0.8833, 0.4496, 0.9197, 0.4197, 0.9496, 0.3833, 0.9717, 0.3418, 0.9854, 0.2968, 0.99, 0.25, 0.9854, 0.2032, 0.9717, 0.1582, 0.9496, 0.1167, 0.9197, 0.08029, 0.8833, 0.05045, 0.8418, 0.02827, 0.7968, 0.01461, 0.75, 0.01, 0.7032, 0.01461, 0.6582, 0.02827, 0.6167, 0.05045, 0.5803, 0.08029, 0.5504, 0.1167, 0.5283, 0.1582, 0.5146, 0.2032, 0.51, 0.25, 0.5146, 0.2968, 0.5283, 0.3418, 0.5504, 0.3833, 0.5803, 0.4197, 0.6167, 0.4496, 0.6582, 0.4717, 0.7032, 0.4854, 0.2812, 1.0, 0.3125, 1.0, 0.3125, 1.0, 0.2812, 1.0, 0.5938, 1.0, 0.625, 1.0, 0.625, 1.0, 0.5938, 1.0, 0.3125, 1.0, 0.3438, 1.0, 0.3438, 1.0, 0.3125, 1.0, 0.03125, 1.0, 0.0625, 1.0, 0.0625, 1.0, 0.03125, 1.0, 0.7188, 1.0, 0.75, 1.0, 0.75, 1.0, 0.7188, 1.0, 0.4375, 1.0, 0.4688, 1.0, 0.4688, 1.0, 0.4375, 1.0, 0.1562, 1.0, 0.1875, 1.0, 0.1875, 1.0, 0.1562, 1.0, 0.8438, 1.0, 0.875, 1.0, 0.875, 1.0, 0.8438, 1.0, 0.5625, 1.0, 0.5938, 1.0, 0.5938, 1.0, 0.5625, 1.0, 0.2812, 1.0, 0.3125, 1.0, 0.3125, 1.0, 0.2812, 1.0, 0.9688, 1.0, 1.0, 1.0, 1.0, 1.0, 0.9688, 1.0, 0.0, 1.0, 0.03125, 1.0, 0.03125, 1.0, 0.0, 1.0, 0.6875, 1.0, 0.7188, 1.0, 0.7188, 1.0, 0.6875, 1.0, 0.4062, 1.0, 0.4375, 1.0, 0.4375, 1.0, 0.4062, 1.0, 0.125, 1.0, 0.1562, 1.0, 0.1562, 1.0, 0.125, 1.0, 0.8125, 1.0, 0.8438, 1.0, 0.8438, 1.0, 0.8125, 1.0, 0.5312, 1.0, 0.5625, 1.0, 0.5625, 1.0, 0.5312, 1.0, 0.25, 1.0, 0.2812, 1.0, 0.2812, 1.0, 0.25, 1.0, 0.9375, 1.0, 0.9688, 1.0, 0.9688, 1.0, 0.9375, 1.0, 0.6562, 1.0, 0.6875, 1.0, 0.6875, 1.0, 0.6562, 1.0, 0.375, 1.0, 0.4062, 1.0, 0.4062, 1.0, 0.375, 1.0, 0.09375, 1.0, 0.125, 1.0, 0.125, 1.0, 0.09375, 1.0, 0.7812, 1.0, 0.8125, 1.0, 0.8125, 1.0, 0.7812, 1.0, 0.5, 1.0, 0.5312, 1.0, 0.5312, 1.0, 0.5, 1.0, 0.2188, 1.0, 0.25, 1.0, 0.25, 1.0, 0.2188, 1.0, 0.9062, 1.0, 0.9375, 1.0, 0.9375, 1.0, 0.9062, 1.0, 0.625, 1.0, 0.6562, 1.0, 0.6562, 1.0, 0.625, 1.0, 0.3438, 1.0, 0.375, 1.0, 0.375, 1.0, 0.3438, 1.0, 0.0625, 1.0, 0.09375, 1.0, 0.09375, 1.0, 0.0625, 1.0, 0.75, 1.0, 0.7812, 1.0, 0.7812, 1.0, 0.75, 1.0, 0.4688, 1.0, 0.5, 1.0, 0.5, 1.0, 0.4688, 1.0, 0.1875, 1.0, 0.2188, 1.0, 0.2188, 1.0, 0.1875, 1.0, 0.1524, 0.396, 0.1258, 0.3742, 0.1258, 0.3742, 0.1524, 0.396, 0.6875, 1.0, 0.7188, 1.0, 0.7188, 1.0, 0.6875, 1.0, 0.25, 1.0, 0.2812, 1.0, 0.2812, 1.0, 0.25, 1.0, 0.6562, 1.0, 0.6875, 1.0, 0.6875, 1.0, 0.6562, 1.0, 0.2188, 1.0, 0.25, 1.0, 0.25, 1.0, 0.2188, 1.0, 0.625, 1.0, 0.6562, 1.0, 0.6562, 1.0, 0.625, 1.0, 0.1875, 1.0, 0.2188, 1.0, 0.2188, 1.0, 0.1875, 1.0, 0.5938, 1.0, 0.625, 1.0, 0.625, 1.0, 0.5938, 1.0, 0.1562, 1.0, 0.1875, 1.0, 0.1875, 1.0, 0.1562, 1.0, 0.5625, 1.0, 0.5938, 1.0, 0.5938, 1.0, 0.5625, 1.0, 0.9688, 1.0, 1.0, 1.0, 1.0, 1.0, 0.9688, 1.0, 0.125, 1.0, 0.1562, 1.0, 0.1562, 1.0, 0.125, 1.0, 0.5312, 1.0, 0.5625, 1.0, 0.5625, 1.0, 0.5312, 1.0, 0.9375, 1.0, 0.9688, 1.0, 0.9688, 1.0, 0.9375, 1.0, 0.09375, 1.0, 0.125, 1.0, 0.125, 1.0, 0.09375, 1.0, 0.5, 1.0, 0.5312, 1.0, 0.5312, 1.0, 0.5, 1.0, 0.9062, 1.0, 0.9375, 1.0, 0.9375, 1.0, 0.9062, 1.0, 0.0625, 1.0, 0.09375, 1.0, 0.09375, 1.0, 0.0625, 1.0, 0.4688, 1.0, 0.5, 1.0, 0.5, 1.0, 0.4688, 1.0, 0.875, 1.0, 0.9062, 1.0, 0.9062, 1.0, 0.875, 1.0, 0.03125, 1.0, 0.0625, 1.0, 0.0625, 1.0, 0.03125, 1.0, 0.4375, 1.0, 0.4688, 1.0, 0.4688, 1.0, 0.4375, 1.0, 0.8438, 1.0, 0.875, 1.0, 0.875, 1.0, 0.8438, 1.0, 0.0, 1.0, 0.03125, 1.0, 0.03125, 1.0, 0.0, 1.0, 0.4062, 1.0, 0.4375, 1.0, 0.4375, 1.0, 0.4062, 1.0, 0.8125, 1.0, 0.8438, 1.0, 0.8438, 1.0, 0.8125, 1.0, 0.375, 1.0, 0.4062, 1.0, 0.4062, 1.0, 0.375, 1.0, 0.7812, 1.0, 0.8125, 1.0, 0.8125, 1.0, 0.7812, 1.0, 0.3438, 1.0, 0.375, 1.0, 0.375, 1.0, 0.3438, 1.0, 0.75, 1.0, 0.7812, 1.0, 0.7812, 1.0, 0.75, 1.0, 0.3125, 1.0, 0.3438, 1.0, 0.3438, 1.0, 0.3125, 1.0, 0.7188, 1.0, 0.75, 1.0, 0.75, 1.0, 0.7188, 1.0, 0.25, 0.4256, 0.2843, 0.4222, 0.2968, 0.4854, 0.25, 0.49, 0.2843, 0.4222, 0.3172, 0.4123, 0.3418, 0.4717, 0.2968, 0.4854, 0.3172, 0.4123, 0.3476, 0.396, 0.3833, 0.4496, 0.3418, 0.4717, 0.3476, 0.396, 0.3742, 0.3742, 0.4197, 0.4197, 0.3833, 0.4496, 0.3742, 0.3742, 0.396, 0.3476, 0.4496, 0.3833, 0.4197, 0.4197, 0.396, 0.3476, 0.4123, 0.3172, 0.4717, 0.3418, 0.4496, 0.3833, 0.4123, 0.3172, 0.4222, 0.2843, 0.4854, 0.2968, 0.4717, 0.3418, 0.4222, 0.2843, 0.4256, 0.25, 0.49, 0.25, 0.4854, 0.2968, 0.4256, 0.25, 0.4222, 0.2157, 0.4854, 0.2032, 0.49, 0.25, 0.4222, 0.2157, 0.4123, 0.1828, 0.4717, 0.1582, 0.4854, 0.2032, 0.4123, 0.1828, 0.396, 0.1524, 0.4496, 0.1167, 0.4717, 0.1582, 0.396, 0.1524, 0.3742, 0.1258, 0.4197, 0.08029, 0.4496, 0.1167, 0.3742, 0.1258, 0.3476, 0.104, 0.3833, 0.05045, 0.4197, 0.08029, 0.3476, 0.104, 0.3172, 0.08775, 0.3418, 0.02827, 0.3833, 0.05045, 0.3172, 0.08775, 0.2843, 0.07775, 0.2968, 0.01461, 0.3418, 0.02827, 0.2843, 0.07775, 0.25, 0.07438, 0.25, 0.01, 0.2968, 0.01461, 0.25, 0.07438, 0.2157, 0.07775, 0.2032, 0.01461, 0.25, 0.01, 0.2157, 0.07775, 0.1828, 0.08775, 0.1582, 0.02827, 0.2032, 0.01461, 0.1828, 0.08775, 0.1524, 0.104, 0.1167, 0.05045, 0.1582, 0.02827, 0.1524, 0.104, 0.1258, 0.1258, 0.08029, 0.08029, 0.1167, 0.05045, 0.1258, 0.1258, 0.104, 0.1524, 0.05045, 0.1167, 0.08029, 0.08029, 0.104, 0.1524, 0.08775, 0.1828, 0.02827, 0.1582, 0.05045, 0.1167, 0.08775, 0.1828, 0.07775, 0.2157, 0.01461, 0.2032, 0.02827, 0.1582, 0.07775, 0.2157, 0.07438, 0.25, 0.01, 0.25, 0.01461, 0.2032, 0.07438, 0.25, 0.07775, 0.2843, 0.01461, 0.2968, 0.01, 0.25, 0.07775, 0.2843, 0.08775, 0.3172, 0.02827, 0.3418, 0.01461, 0.2968, 0.08775, 0.3172, 0.104, 0.3476, 0.05045, 0.3833, 0.02827, 0.3418, 0.104, 0.3476, 0.1258, 0.3742, 0.08029, 0.4197, 0.05045, 0.3833, 0.1258, 0.3742, 0.1524, 0.396, 0.1167, 0.4496, 0.08029, 0.4197, 0.1524, 0.396, 0.1828, 0.4123, 0.1582, 0.4717, 0.1167, 0.4496, 0.1828, 0.4123, 0.2157, 0.4222, 0.2032, 0.4854, 0.1582, 0.4717, 0.2157, 0.4222, 0.25, 0.4256, 0.25, 0.49, 0.2032, 0.4854, 0.2843, 0.4222, 0.25, 0.4256, 0.2157, 0.4222, 0.1828, 0.4123, 0.1524, 0.396, 0.1258, 0.3742, 0.104, 0.3476, 0.08775, 0.3172, 0.07775, 0.2843, 0.07438, 0.25, 0.07775, 0.2157, 0.08775, 0.1828, 0.104, 0.1524, 0.1258, 0.1258, 0.1524, 0.104, 0.1828, 0.08775, 0.2157, 0.07775, 0.25, 0.07438, 0.2843, 0.07775, 0.3172, 0.08775, 0.3476, 0.104, 0.3742, 0.1258, 0.396, 0.1524, 0.4123, 0.1828, 0.4222, 0.2157, 0.4256, 0.25, 0.4222, 0.2843, 0.4123, 0.3172, 0.396, 0.3476, 0.3742, 0.3742, 0.3476, 0.396, 0.3172, 0.4123, 0.25, 0.07438, 0.2843, 0.07775, 0.2843, 0.07775, 0.25, 0.07438, 0.3476, 0.396, 0.3172, 0.4123, 0.3172, 0.4123, 0.3476, 0.396, 0.1828, 0.4123, 0.1524, 0.396, 0.1524, 0.396, 0.1828, 0.4123, 0.2157, 0.07775, 0.25, 0.07438, 0.25, 0.07438, 0.2157, 0.07775, 0.3742, 0.3742, 0.3476, 0.396, 0.3476, 0.396, 0.3742, 0.3742, 0.2157, 0.4222, 0.1828, 0.4123, 0.1828, 0.4123, 0.2157, 0.4222, 0.1828, 0.08775, 0.2157, 0.07775, 0.2157, 0.07775, 0.1828, 0.08775, 0.396, 0.3476, 0.3742, 0.3742, 0.3742, 0.3742, 0.396, 0.3476, 0.25, 0.4256, 0.2157, 0.4222, 0.2157, 0.4222, 0.25, 0.4256, 0.1524, 0.104, 0.1828, 0.08775, 0.1828, 0.08775, 0.1524, 0.104, 0.4123, 0.3172, 0.396, 0.3476, 0.396, 0.3476, 0.4123, 0.3172, 0.1258, 0.1258, 0.1524, 0.104, 0.1524, 0.104, 0.1258, 0.1258, 0.4222, 0.2843, 0.4123, 0.3172, 0.4123, 0.3172, 0.4222, 0.2843, 0.104, 0.1524, 0.1258, 0.1258, 0.1258, 0.1258, 0.104, 0.1524, 0.4256, 0.25, 0.4222, 0.2843, 0.4222, 0.2843, 0.4256, 0.25, 0.08775, 0.1828, 0.104, 0.1524, 0.104, 0.1524, 0.08775, 0.1828, 0.4222, 0.2157, 0.4256, 0.25, 0.4256, 0.25, 0.4222, 0.2157, 0.07775, 0.2157, 0.08775, 0.1828, 0.08775, 0.1828, 0.07775, 0.2157, 0.4123, 0.1828, 0.4222, 0.2157, 0.4222, 0.2157, 0.4123, 0.1828, 0.07438, 0.25, 0.07775, 0.2157, 0.07775, 0.2157, 0.07438, 0.25, 0.396, 0.1524, 0.4123, 0.1828, 0.4123, 0.1828, 0.396, 0.1524, 0.07775, 0.2843, 0.07438, 0.25, 0.07438, 0.25, 0.07775, 0.2843, 0.3742, 0.1258, 0.396, 0.1524, 0.396, 0.1524, 0.3742, 0.1258, 0.08775, 0.3172, 0.07775, 0.2843, 0.07775, 0.2843, 0.08775, 0.3172, 0.3476, 0.104, 0.3742, 0.1258, 0.3742, 0.1258, 0.3476, 0.104, 0.104, 0.3476, 0.08775, 0.3172, 0.08775, 0.3172, 0.104, 0.3476, 0.3172, 0.08775, 0.3476, 0.104, 0.3476, 0.104, 0.3172, 0.08775, 0.2843, 0.4222, 0.25, 0.4256, 0.25, 0.4256, 0.2843, 0.4222, 0.1258, 0.3742, 0.104, 0.3476, 0.104, 0.3476, 0.1258, 0.3742, 0.2843, 0.07775, 0.3172, 0.08775, 0.3172, 0.08775, 0.2843, 0.07775, 0.3172, 0.4123, 0.2843, 0.4222, 0.2843, 0.4222, 0.3172, 0.4123])
me_cylinder.materials.append(mat_material_013)
me_cylinder.use_remesh_preserve_volume = False
me_cylinder.use_remesh_preserve_attributes = False
me_cylinder.use_mirror_vertex_groups = False
me_cylinder.update()
me_cylinder_001 = bpy.data.meshes.new('Cylinder.001')
me_cylinder_001.from_pydata([(0.2943, 1.48, 3.337), (-1.18e-07, 1.508, 3.337), (0.5773, 1.394, 3.337), (0.8381, 1.254, 3.337), (1.067, 1.067, 3.337), (1.254, 0.8381, 3.337), (1.394, 0.5773, 3.337), (1.48, 0.2943, 3.337), (1.508, -3.327e-07, 3.337), (1.48, -0.2943, 3.337), (1.394, -0.5773, 3.337), (1.254, -0.8381, 3.337), (1.067, -1.067, 3.337), (0.8381, -1.254, 3.337), (0.5773, -1.394, 3.337), (0.2943, -1.48, 3.337), (-5.061e-07, -1.508, 3.337), (-0.2943, -1.48, 3.337), (-0.5773, -1.394, 3.337), (-0.8381, -1.254, 3.337), (-1.067, -1.067, 3.337), (-1.254, -0.8381, 3.337), (-1.394, -0.5773, 3.337), (-1.48, -0.2943, 3.337), (-1.508, 1.177e-06, 3.337), (-1.48, 0.2943, 3.337), (-1.394, 0.5773, 3.337), (-1.254, 0.8381, 3.337), (-1.067, 1.067, 3.337), (-0.8381, 1.254, 3.337), (-0.5773, 1.394, 3.337), (-0.2943, 1.48, 3.337)], [], [(0, 1, 31, 30, 29, 28, 27, 26, 25, 24, 23, 22, 21, 20, 19, 18, 17, 16, 15, 14, 13, 12, 11, 10, 9, 8, 7, 6, 5, 4, 3, 2)])
me_cylinder_001.polygons.foreach_set('use_smooth', [True] * 1)
_uv = me_cylinder_001.uv_layers.new(name='UVMap')
_uv.uv.foreach_set('vector', [0.2843, 0.4222, 0.25, 0.4256, 0.2157, 0.4222, 0.1828, 0.4123, 0.1524, 0.396, 0.1258, 0.3742, 0.104, 0.3476, 0.08775, 0.3172, 0.07775, 0.2843, 0.07438, 0.25, 0.07775, 0.2157, 0.08775, 0.1828, 0.104, 0.1524, 0.1258, 0.1258, 0.1524, 0.104, 0.1828, 0.08775, 0.2157, 0.07775, 0.25, 0.07438, 0.2843, 0.07775, 0.3172, 0.08775, 0.3476, 0.104, 0.3742, 0.1258, 0.396, 0.1524, 0.4123, 0.1828, 0.4222, 0.2157, 0.4256, 0.25, 0.4222, 0.2843, 0.4123, 0.3172, 0.396, 0.3476, 0.3742, 0.3742, 0.3476, 0.396, 0.3172, 0.4123])
me_cylinder_001.materials.append(mat_material_009)
me_cylinder_001.use_remesh_preserve_volume = False
me_cylinder_001.use_remesh_preserve_attributes = False
me_cylinder_001.use_mirror_vertex_groups = False
me_cylinder_001.update()
me_cube_008 = bpy.data.meshes.new('Cube.008')
me_cube_008.from_pydata([(1.0, 1.0, 1.0), (1.0, 1.0, -1.0), (1.0, -1.0, 1.0), (1.0, -1.0, -1.0), (-1.0, 1.0, 1.0), (-1.0, 1.0, -1.0), (-1.0, -1.0, 1.0), (-1.0, -1.0, -1.0)], [], [(0, 4, 6, 2), (3, 2, 6, 7), (7, 6, 4, 5), (5, 1, 3, 7), (1, 0, 2, 3), (5, 4, 0, 1)])
_uv = me_cube_008.uv_layers.new(name='UVMap')
_uv.uv.foreach_set('vector', [0.375, 0.0, 0.625, 0.0, 0.625, 0.25, 0.375, 0.25, 0.375, 0.25, 0.625, 0.25, 0.625, 0.5, 0.375, 0.5, 0.375, 0.5, 0.625, 0.5, 0.625, 0.75, 0.375, 0.75, 0.375, 0.75, 0.625, 0.75, 0.625, 1.0, 0.375, 1.0, 0.125, 0.5, 0.375, 0.5, 0.375, 0.75, 0.125, 0.75, 0.625, 0.5, 0.875, 0.5, 0.875, 0.75, 0.625, 0.75])
me_cube_008.materials.append(mat_material_006)
me_cube_008.use_remesh_preserve_volume = False
me_cube_008.use_remesh_preserve_attributes = False
me_cube_008.use_mirror_vertex_groups = False
me_cube_008.update()
me_cube_009 = bpy.data.meshes.new('Cube.009')
me_cube_009.from_pydata([(1.0, 1.0, 1.0), (1.0, 1.0, -1.0), (1.0, -1.0, 1.0), (1.0, -1.0, -1.0), (-1.0, 1.0, 1.0), (-1.0, 1.0, -1.0), (-1.0, -1.0, 1.0), (-1.0, -1.0, -1.0)], [], [(0, 4, 6, 2), (3, 2, 6, 7), (7, 6, 4, 5), (5, 1, 3, 7), (1, 0, 2, 3), (5, 4, 0, 1)])
_uv = me_cube_009.uv_layers.new(name='UVMap')
_uv.uv.foreach_set('vector', [0.375, 0.0, 0.625, 0.0, 0.625, 0.25, 0.375, 0.25, 0.375, 0.25, 0.625, 0.25, 0.625, 0.5, 0.375, 0.5, 0.375, 0.5, 0.625, 0.5, 0.625, 0.75, 0.375, 0.75, 0.375, 0.75, 0.625, 0.75, 0.625, 1.0, 0.375, 1.0, 0.125, 0.5, 0.375, 0.5, 0.375, 0.75, 0.125, 0.75, 0.625, 0.5, 0.875, 0.5, 0.875, 0.75, 0.625, 0.75])
me_cube_009.materials.append(mat_material_006)
me_cube_009.use_remesh_preserve_volume = False
me_cube_009.use_remesh_preserve_attributes = False
me_cube_009.use_mirror_vertex_groups = False
me_cube_009.update()
me_cube_018 = bpy.data.meshes.new('Cube.018')
me_cube_018.from_pydata([(-4.335, -16.41, 0.02585), (-4.335, -16.41, 2.026), (-4.335, -14.64, 0.02585), (-4.335, -14.64, 2.026), (-2.565, -16.41, 0.02585), (-2.565, -16.41, 2.026), (-2.565, -14.64, 0.02585), (-2.565, -14.64, 2.026), (-3.833, -16.01, 1.244), (-3.524, -16.73, 3.578), (-3.87, -14.88, 1.825), (-3.561, -15.61, 4.159), (-2.627, -15.89, 0.9457), (-2.318, -16.62, 3.279), (-2.664, -14.77, 1.527), (-2.355, -15.5, 3.861), (0.0, -19.86, 3.255), (0.0, -15.16, 5.534), (0.0, -18.65, 2.047), (0.0, -13.66, 2.734), (-2.052, -19.98, 3.261), (-2.549, -15.31, 5.542), (-1.791, -18.75, 2.052), (-2.168, -13.79, 2.741), (0.0, -20.43, 2.152), (0.0, -19.04, 3.446), (0.0, -18.8, 1.51), (0.0, -17.41, 2.804), (-1.551, -20.42, 2.151), (-1.543, -19.03, 3.445), (-1.361, -18.79, 1.509), (-1.353, -17.4, 2.803), (-1.126, -14.91, 4.302), (-1.126, -14.43, 5.365), (-1.126, -13.85, 4.125), (-1.126, -13.36, 5.187), (0.0, -14.91, 4.302), (0.0, -14.43, 5.365), (0.0, -13.85, 4.125), (0.0, -13.36, 5.187), (-4.723, -16.48, -0.06407), (-4.723, -16.48, 1.095), (-4.723, -14.03, -0.06407), (-4.723, -14.03, 1.095), (-1.965, -16.48, -0.06407), (-1.965, -16.48, 1.095), (-1.965, -14.03, -0.06407), (-1.965, -14.03, 1.095), (-2.54, -19.95, 0.05287), (-2.54, -20.69, 1.361), (-2.54, -19.0, 0.2494), (-2.54, -19.74, 1.558), (-1.531, -20.35, 0.1142), (-1.531, -20.35, 1.497), (-1.531, -19.34, 0.1142), (-1.531, -19.34, 1.497), (-2.828, -20.35, -0.02239), (-2.828, -20.35, 0.5438), (-2.828, -18.79, -0.02239), (-2.828, -18.79, 0.5438), (-1.381, -20.35, -0.02239), (-1.381, -20.35, 0.5438), (-1.381, -18.79, -0.02239), (-1.381, -18.79, 0.5438), (-2.566, -19.08, 1.093), (-2.497, -20.43, 2.171), (-2.537, -18.08, 1.507), (-2.468, -19.43, 2.585), (-1.354, -19.12, 1.103), (-1.285, -20.47, 2.181), (-1.325, -18.13, 1.517), (-1.256, -19.47, 2.595), (-4.036, -17.22, 2.695), (-3.375, -17.91, 4.625), (-4.036, -14.56, 3.111), (-3.375, -15.53, 4.996), (-1.281, -17.22, 2.695), (-1.281, -17.97, 4.435), (-1.281, -14.56, 3.111), (-1.281, -15.3, 4.851), (-1.328, -14.38, 3.826), (-1.483, -14.0, 4.66), (-1.328, -13.16, 3.623), (-1.483, -12.79, 4.457), (0.0, -14.09, 3.584), (0.0, -13.77, 4.722), (0.0, -13.03, 3.407), (0.0, -12.71, 4.544), (0.0, -15.94, 1.709), (0.0, -17.46, 5.091), (-2.068, -17.59, 5.099), (-1.857, -16.05, 1.715), (-4.036, -17.59, 3.565), (-4.036, -14.93, 3.981), (-1.281, -14.93, 3.981), (-1.281, -17.59, 3.565), (-2.508, -18.63, 1.241), (-2.566, -20.34, 0.9665), (-2.482, -18.91, 1.864), (-2.54, -20.62, 1.59), (-1.441, -18.66, 1.221), (-1.499, -20.37, 0.9462), (-1.415, -18.94, 1.844), (-1.473, -20.64, 1.569)], [], [(0, 1, 3, 2), (2, 3, 7, 6), (6, 7, 5, 4), (4, 5, 1, 0), (2, 6, 4, 0), (7, 3, 1, 5), (8, 9, 11, 10), (10, 11, 15, 14), (14, 15, 13, 12), (12, 13, 9, 8), (10, 14, 12, 8), (15, 11, 9, 13), (16, 20, 22, 18), (21, 17, 19, 23), (88, 18, 22, 91), (90, 20, 16, 89), (91, 22, 20, 90), (24, 28, 30, 26), (29, 25, 27, 31), (27, 26, 30, 31), (29, 28, 24, 25), (31, 30, 28, 29), (32, 33, 35, 34), (34, 35, 39, 38), (40, 41, 43, 42), (36, 37, 33, 32), (34, 38, 36, 32), (39, 35, 33, 37), (42, 43, 47, 46), (46, 47, 45, 44), (44, 45, 41, 40), (42, 46, 44, 40), (47, 43, 41, 45), (48, 49, 51, 50), (50, 51, 55, 54), (54, 55, 53, 52), (52, 53, 49, 48), (50, 54, 52, 48), (55, 51, 49, 53), (56, 57, 59, 58), (58, 59, 63, 62), (62, 63, 61, 60), (60, 61, 57, 56), (58, 62, 60, 56), (63, 59, 57, 61), (64, 65, 67, 66), (66, 67, 71, 70), (70, 71, 69, 68), (68, 69, 65, 64), (66, 70, 68, 64), (71, 67, 65, 69), (92, 73, 75, 93), (93, 75, 79, 94), (94, 79, 77, 95), (95, 77, 73, 92), (74, 78, 76, 72), (79, 75, 73, 77), (80, 81, 83, 82), (82, 83, 87, 86), (84, 85, 81, 80), (82, 86, 84, 80), (87, 83, 81, 85), (23, 91, 90, 21), (21, 90, 89, 17), (19, 88, 91, 23), (76, 95, 92, 72), (78, 94, 95, 76), (74, 93, 94, 78), (72, 92, 93, 74), (96, 97, 99, 98), (98, 99, 103, 102), (102, 103, 101, 100), (100, 101, 97, 96), (98, 102, 100, 96), (103, 99, 97, 101)])
_uv = me_cube_018.uv_layers.new(name='UVMap')
_uv.uv.foreach_set('vector', [0.375, 0.0, 0.625, 0.0, 0.625, 0.25, 0.375, 0.25, 0.375, 0.25, 0.625, 0.25, 0.625, 0.5, 0.375, 0.5, 0.375, 0.5, 0.625, 0.5, 0.625, 0.75, 0.375, 0.75, 0.375, 0.75, 0.625, 0.75, 0.625, 1.0, 0.375, 1.0, 0.125, 0.5, 0.375, 0.5, 0.375, 0.75, 0.125, 0.75, 0.625, 0.5, 0.875, 0.5, 0.875, 0.75, 0.625, 0.75, 0.375, 0.0, 0.625, 0.0, 0.625, 0.25, 0.375, 0.25, 0.375, 0.25, 0.625, 0.25, 0.625, 0.5, 0.375, 0.5, 0.375, 0.5, 0.625, 0.5, 0.625, 0.75, 0.375, 0.75, 0.375, 0.75, 0.625, 0.75, 0.625, 1.0, 0.375, 1.0, 0.125, 0.5, 0.375, 0.5, 0.375, 0.75, 0.125, 0.75, 0.625, 0.5, 0.875, 0.5, 0.875, 0.75, 0.625, 0.75, 0.625, 0.5, 0.875, 0.5, 0.875, 0.75, 0.625, 0.75, 0.125, 0.5, 0.375, 0.5, 0.375, 0.7092, 0.125, 0.7092, 0.5, 0.75, 0.625, 0.75, 0.625, 1.0, 0.5, 1.0, 0.5, 0.25, 0.625, 0.25, 0.625, 0.5, 0.5, 0.5, 0.5, 0.0, 0.625, 0.0, 0.625, 0.25, 0.5, 0.25, 0.625, 0.5, 0.875, 0.5, 0.875, 0.75, 0.625, 0.75, 0.125, 0.5, 0.375, 0.5, 0.375, 0.75, 0.125, 0.75, 0.375, 0.75, 0.625, 0.75, 0.625, 1.0, 0.375, 1.0, 0.375, 0.25, 0.625, 0.25, 0.625, 0.5, 0.375, 0.5, 0.375, 0.0, 0.625, 0.0, 0.625, 0.25, 0.375, 0.25, 0.375, 0.0, 0.625, 0.0, 0.625, 0.25, 0.375, 0.25, 0.375, 0.25, 0.625, 0.25, 0.625, 0.5, 0.375, 0.5, 0.375, 0.0, 0.625, 0.0, 0.625, 0.25, 0.375, 0.25, 0.375, 0.75, 0.625, 0.75, 0.625, 1.0, 0.375, 1.0, 0.125, 0.5, 0.375, 0.5, 0.375, 0.75, 0.125, 0.75, 0.625, 0.5, 0.875, 0.5, 0.875, 0.75, 0.625, 0.75, 0.375, 0.25, 0.625, 0.25, 0.625, 0.5, 0.375, 0.5, 0.375, 0.5, 0.625, 0.5, 0.625, 0.75, 0.375, 0.75, 0.375, 0.75, 0.625, 0.75, 0.625, 1.0, 0.375, 1.0, 0.125, 0.5, 0.375, 0.5, 0.375, 0.75, 0.125, 0.75, 0.625, 0.5, 0.875, 0.5, 0.875, 0.75, 0.625, 0.75, 0.375, 0.0, 0.625, 0.0, 0.625, 0.25, 0.375, 0.25, 0.375, 0.25, 0.625, 0.25, 0.625, 0.5, 0.375, 0.5, 0.375, 0.5, 0.625, 0.5, 0.625, 0.75, 0.375, 0.75, 0.375, 0.75, 0.625, 0.75, 0.625, 1.0, 0.375, 1.0, 0.125, 0.5, 0.375, 0.5, 0.375, 0.75, 0.125, 0.75, 0.625, 0.5, 0.875, 0.5, 0.875, 0.75, 0.625, 0.75, 0.375, 0.0, 0.625, 0.0, 0.625, 0.25, 0.375, 0.25, 0.375, 0.25, 0.625, 0.25, 0.625, 0.5, 0.375, 0.5, 0.375, 0.5, 0.625, 0.5, 0.625, 0.75, 0.375, 0.75, 0.375, 0.75, 0.625, 0.75, 0.625, 1.0, 0.375, 1.0, 0.125, 0.5, 0.375, 0.5, 0.375, 0.75, 0.125, 0.75, 0.625, 0.5, 0.875, 0.5, 0.875, 0.75, 0.625, 0.75, 0.375, 0.0, 0.625, 0.0, 0.625, 0.25, 0.375, 0.25, 0.375, 0.25, 0.625, 0.25, 0.625, 0.5, 0.375, 0.5, 0.375, 0.5, 0.625, 0.5, 0.625, 0.75, 0.375, 0.75, 0.375, 0.75, 0.625, 0.75, 0.625, 1.0, 0.375, 1.0, 0.125, 0.5, 0.375, 0.5, 0.375, 0.75, 0.125, 0.75, 0.625, 0.5, 0.875, 0.5, 0.875, 0.75, 0.625, 0.75, 0.5, 0.0, 0.625, 0.0, 0.625, 0.25, 0.5, 0.25, 0.5, 0.25, 0.625, 0.25, 0.625, 0.5, 0.5, 0.5, 0.5, 0.5, 0.625, 0.5, 0.625, 0.75, 0.5, 0.75, 0.5, 0.75, 0.625, 0.75, 0.625, 1.0, 0.5, 1.0, 0.125, 0.5, 0.375, 0.5, 0.375, 0.75, 0.125, 0.75, 0.625, 0.5, 0.875, 0.5, 0.875, 0.75, 0.625, 0.75, 0.375, 0.0, 0.625, 0.0, 0.625, 0.25, 0.375, 0.25, 0.375, 0.25, 0.625, 0.25, 0.625, 0.5, 0.375, 0.5, 0.375, 0.75, 0.625, 0.75, 0.625, 1.0, 0.375, 1.0, 0.125, 0.5, 0.375, 0.5, 0.375, 0.75, 0.125, 0.75, 0.625, 0.5, 0.875, 0.5, 0.875, 0.75, 0.625, 0.75, 0.375, 0.04077, 0.5, 0.0, 0.5, 0.25, 0.375, 0.25, 0.375, 0.25, 0.5, 0.25, 0.5, 0.5, 0.375, 0.5, 0.375, 0.7092, 0.5, 0.75, 0.5, 1.0, 0.3839, 1.012, 0.375, 0.75, 0.5, 0.75, 0.5, 1.0, 0.375, 1.0, 0.375, 0.5, 0.5, 0.5, 0.5, 0.75, 0.375, 0.75, 0.375, 0.25, 0.5, 0.25, 0.5, 0.5, 0.375, 0.5, 0.375, 0.0, 0.5, 0.0, 0.5, 0.25, 0.375, 0.25, 0.375, 0.0, 0.625, 0.0, 0.625, 0.25, 0.375, 0.25, 0.375, 0.25, 0.625, 0.25, 0.625, 0.5, 0.375, 0.5, 0.375, 0.5, 0.625, 0.5, 0.625, 0.75, 0.375, 0.75, 0.375, 0.75, 0.625, 0.75, 0.625, 1.0, 0.375, 1.0, 0.125, 0.5, 0.375, 0.5, 0.375, 0.75, 0.125, 0.75, 0.625, 0.5, 0.875, 0.5, 0.875, 0.75, 0.625, 0.75])
me_cube_018.materials.append(mat_black)
me_cube_018.use_remesh_preserve_volume = False
me_cube_018.use_remesh_preserve_attributes = False
me_cube_018.use_mirror_vertex_groups = False
me_cube_018.update()
me_cube_021 = bpy.data.meshes.new('Cube.021')
me_cube_021.from_pydata([(-1.0, -1.0, -1.0), (-1.0, -1.0, 1.0), (-1.0, 1.0, -1.0), (-1.0, 1.0, 1.0), (1.0, -1.0, -1.0), (1.0, -1.0, 1.0), (1.0, 1.0, -1.0), (1.0, 1.0, 1.0)], [], [(0, 1, 3, 2), (2, 3, 7, 6), (6, 7, 5, 4), (4, 5, 1, 0), (2, 6, 4, 0), (7, 3, 1, 5)])
_uv = me_cube_021.uv_layers.new(name='UVMap')
_uv.uv.foreach_set('vector', [0.375, 0.0, 0.625, 0.0, 0.625, 0.25, 0.375, 0.25, 0.375, 0.25, 0.625, 0.25, 0.625, 0.5, 0.375, 0.5, 0.375, 0.5, 0.625, 0.5, 0.625, 0.75, 0.375, 0.75, 0.375, 0.75, 0.625, 0.75, 0.625, 1.0, 0.375, 1.0, 0.125, 0.5, 0.375, 0.5, 0.375, 0.75, 0.125, 0.75, 0.625, 0.5, 0.875, 0.5, 0.875, 0.75, 0.625, 0.75])
me_cube_021.materials.append(mat_red)
me_cube_021.use_remesh_preserve_volume = False
me_cube_021.use_remesh_preserve_attributes = False
me_cube_021.use_mirror_vertex_groups = False
me_cube_021.update()
me_cube_022 = bpy.data.meshes.new('Cube.022')
me_cube_022.from_pydata([(-1.0, -1.0, -1.0), (-1.0, -1.0, 1.0), (-1.0, 1.0, -1.0), (-1.0, 1.0, 1.0), (1.0, -1.0, -1.0), (1.0, -1.0, 1.0), (1.0, 1.0, -1.0), (1.0, 1.0, 1.0)], [], [(0, 1, 3, 2), (2, 3, 7, 6), (6, 7, 5, 4), (4, 5, 1, 0), (2, 6, 4, 0), (7, 3, 1, 5)])
_uv = me_cube_022.uv_layers.new(name='UVMap')
_uv.uv.foreach_set('vector', [0.375, 0.0, 0.625, 0.0, 0.625, 0.25, 0.375, 0.25, 0.375, 0.25, 0.625, 0.25, 0.625, 0.5, 0.375, 0.5, 0.375, 0.5, 0.625, 0.5, 0.625, 0.75, 0.375, 0.75, 0.375, 0.75, 0.625, 0.75, 0.625, 1.0, 0.375, 1.0, 0.125, 0.5, 0.375, 0.5, 0.375, 0.75, 0.125, 0.75, 0.625, 0.5, 0.875, 0.5, 0.875, 0.75, 0.625, 0.75])
me_cube_022.materials.append(mat_red)
me_cube_022.use_remesh_preserve_volume = False
me_cube_022.use_remesh_preserve_attributes = False
me_cube_022.use_mirror_vertex_groups = False
me_cube_022.update()
me_plane = bpy.data.meshes.new('Plane')
me_plane.from_pydata([(-0.5546, -1.0, 0.0), (1.0, -1.0, 0.0), (-0.5546, 1.0, 0.0), (1.0, 1.0, 0.0), (-0.5546, 1.0, -0.05203), (-0.5546, -1.0, -0.05203), (1.0, -1.0, -0.05203), (1.0, 1.0, -0.05203)], [], [(0, 2, 3, 1), (5, 6, 7, 4), (3, 2, 4, 7), (0, 1, 6, 5), (1, 3, 7, 6), (2, 0, 5, 4)])
_uv = me_plane.uv_layers.new(name='UVMap')
_uv.uv.foreach_set('vector', [0.0, 0.0, 0.0, 1.0, 1.0, 1.0, 1.0, 0.0, 0.0, 0.0, 1.0, 0.0, 1.0, 1.0, 0.0, 1.0, 1.0, 1.0, 0.0, 1.0, 0.0, 1.0, 1.0, 1.0, 0.0, 0.0, 1.0, 0.0, 1.0, 0.0, 0.0, 0.0, 1.0, 0.0, 1.0, 1.0, 1.0, 1.0, 1.0, 0.0, 0.0, 1.0, 0.0, 0.0, 0.0, 0.0, 0.0, 1.0])
me_plane.materials.append(mat_material_008)
me_plane.use_remesh_preserve_volume = False
me_plane.use_remesh_preserve_attributes = False
me_plane.use_mirror_vertex_groups = False
me_plane.update()
me_cube_023 = bpy.data.meshes.new('Cube.023')
me_cube_023.from_pydata([(-1.0, -1.0, -1.0), (-1.0, -1.0, 1.0), (-1.0, 1.0, -1.0), (-1.0, 1.0, 1.0), (1.0, -1.0, -1.0), (1.0, -1.0, 1.0), (1.0, 1.0, -1.0), (1.0, 1.0, 1.0)], [], [(0, 1, 3, 2), (2, 3, 7, 6), (6, 7, 5, 4), (4, 5, 1, 0), (2, 6, 4, 0), (7, 3, 1, 5)])
_uv = me_cube_023.uv_layers.new(name='UVMap')
_uv.uv.foreach_set('vector', [0.375, 0.0, 0.625, 0.0, 0.625, 0.25, 0.375, 0.25, 0.375, 0.25, 0.625, 0.25, 0.625, 0.5, 0.375, 0.5, 0.375, 0.5, 0.625, 0.5, 0.625, 0.75, 0.375, 0.75, 0.375, 0.75, 0.625, 0.75, 0.625, 1.0, 0.375, 1.0, 0.125, 0.5, 0.375, 0.5, 0.375, 0.75, 0.125, 0.75, 0.625, 0.5, 0.875, 0.5, 0.875, 0.75, 0.625, 0.75])
me_cube_023.materials.append(mat_material_012)
me_cube_023.use_remesh_preserve_volume = False
me_cube_023.use_remesh_preserve_attributes = False
me_cube_023.use_mirror_vertex_groups = False
me_cube_023.update()

# ---- objects
ob_cube_022 = bpy.data.objects.new('Cube.022', me_cube_020)
ob_cube = bpy.data.objects.new('Cube', me_cube)
ob_cube_001 = bpy.data.objects.new('Cube.001', me_cube_001)
ob_cube_002 = bpy.data.objects.new('Cube.002', me_cube_002)
ob_cube_003 = bpy.data.objects.new('Cube.003', me_cube_003)
ob_cube_004 = bpy.data.objects.new('Cube.004', me_cube_004)
ob_cube_005 = bpy.data.objects.new('Cube.005', me_cube_005)
ob_cube_006 = bpy.data.objects.new('Cube.006', me_cube_006)
ob_cube_007 = bpy.data.objects.new('Cube.007', me_cube_007)
ob_cube_010 = bpy.data.objects.new('Cube.010', me_cube_010)
ob_cube_011 = bpy.data.objects.new('Cube.011', me_cube_011)
ob_cube_012 = bpy.data.objects.new('Cube.012', me_cube_012)
ob_cube_013 = bpy.data.objects.new('Cube.013', me_cube_013)
ob_cube_014 = bpy.data.objects.new('Cube.014', me_cube_014)
ob_cube_015 = bpy.data.objects.new('Cube.015', me_cube_015)
ob_cube_016 = bpy.data.objects.new('Cube.016', me_cube_016)
ob_cube_017 = bpy.data.objects.new('Cube.017', me_cube_017)
ob_cylinder = bpy.data.objects.new('Cylinder', me_cylinder)
ob_cylinder_001 = bpy.data.objects.new('Cylinder.001', me_cylinder_001)
ob_mch_rotation_target = bpy.data.objects.new('MCH_Rotation_target', None)
ob_mch_rotation_target_001 = bpy.data.objects.new('MCH_Rotation_target.001', None)
ob_cube_008 = bpy.data.objects.new('Cube.008', me_cube_008)
ob_cube_009 = bpy.data.objects.new('Cube.009', me_cube_009)
ob_cube_018 = bpy.data.objects.new('Cube.018', me_cube_018)
ob_cube_019 = bpy.data.objects.new('Cube.019', me_cube_021)
ob_cube_020 = bpy.data.objects.new('Cube.020', me_cube_022)
ob_plane = bpy.data.objects.new('Plane', me_plane)
ob_cube_021 = bpy.data.objects.new('Cube.021', me_cube_020)
ob_cube_023 = bpy.data.objects.new('Cube.023', me_cube_023)

# ---- transforms, parenting, visibility, modifiers, constraints
ob_cube_022.location = (9.829, -17.89, -3.253)
ob_cube_022.scale = (0.5183, 0.5183, 0.5183)
ob_cube_022.lineart.crease_threshold = 0.0
ob_cube.location = (0.0, -2.687, 0.0)
ob_cube.scale = (1.495, 0.4408, 1.495)
ob_cube.lock_rotations_4d = False
ob_cube.empty_display_type = 'ARROWS'
ob_cube.lineart.crease_threshold = 0.0
ob_cube_001.location = (-0.004196, -3.512, 0.7715)
ob_cube_001.scale = (0.5418, 0.2905, 1.07)
ob_cube_001.lock_rotations_4d = False
ob_cube_001.empty_display_type = 'ARROWS'
ob_cube_001.lineart.crease_threshold = 0.0
ob_cube_002.location = (1.817, -2.687, -0.1833)
ob_cube_002.scale = (0.2299, 0.3045, 1.495)
ob_cube_002.lock_rotations_4d = False
ob_cube_002.empty_display_type = 'ARROWS'
ob_cube_002.lineart.crease_threshold = 0.0
ob_cube_003.location = (-1.802, -2.687, -0.1833)
ob_cube_003.scale = (0.2299, 0.3045, 1.495)
ob_cube_003.lock_rotations_4d = False
ob_cube_003.empty_display_type = 'ARROWS'
ob_cube_003.lineart.crease_threshold = 0.0
ob_cube_004.location = (0.4125, -2.435, -2.222)
ob_cube_004.scale = (0.2431, 0.2194, 0.7581)
ob_cube_004.lock_rotations_4d = False
ob_cube_004.empty_display_type = 'ARROWS'
ob_cube_004.lineart.crease_threshold = 0.0
ob_cube_005.location = (-0.3896, -2.435, -2.222)
ob_cube_005.scale = (0.2643, 0.2384, 0.7581)
ob_cube_005.lock_rotations_4d = False
ob_cube_005.empty_display_type = 'ARROWS'
ob_cube_005.lineart.crease_threshold = 0.0
ob_cube_006.location = (1.829, -2.668, -2.078)
ob_cube_006.scale = (0.1276, 0.2604, 0.3542)
ob_cube_006.lock_rotations_4d = False
ob_cube_006.empty_display_type = 'ARROWS'
ob_cube_006.lineart.crease_threshold = 0.0
ob_cube_007.location = (-1.796, -2.668, -2.078)
ob_cube_007.scale = (0.1232, 0.2375, 0.3542)
ob_cube_007.lock_rotations_4d = False
ob_cube_007.empty_display_type = 'ARROWS'
ob_cube_007.lineart.crease_threshold = 0.0
ob_cube_010.location = (-0.004196, -3.859, 1.036)
ob_cube_010.scale = (0.1492, 0.07999, 0.2402)
ob_cube_010.lock_rotations_4d = False
ob_cube_010.empty_display_type = 'ARROWS'
ob_cube_010.lineart.crease_threshold = 0.0
ob_cube_011.location = (-0.004196, -3.317, 1.441)
ob_cube_011.scale = (0.6596, 0.124, 0.1492)
ob_cube_011.lock_rotations_4d = False
ob_cube_011.empty_display_type = 'ARROWS'
ob_cube_011.lineart.crease_threshold = 0.0
ob_cube_012.location = (-0.004196, -3.371, 1.667)
ob_cube_012.rotation_euler = (-1.571, -2.22e-16, 2.22e-16)
ob_cube_012.scale = (0.6596, 0.07999, 0.1814)
ob_cube_012.lock_rotations_4d = False
ob_cube_012.empty_display_type = 'ARROWS'
ob_cube_012.lineart.crease_threshold = 0.0
ob_cube_013.location = (0.3364, -3.776, 1.279)
ob_cube_013.scale = (0.1492, 0.07999, 0.1481)
ob_cube_013.lock_rotations_4d = False
ob_cube_013.empty_display_type = 'ARROWS'
ob_cube_013.lineart.crease_threshold = 0.0
ob_cube_014.location = (-0.3517, -3.776, 1.279)
ob_cube_014.scale = (0.1492, 0.07999, 0.1481)
ob_cube_014.lock_rotations_4d = False
ob_cube_014.empty_display_type = 'ARROWS'
ob_cube_014.lineart.crease_threshold = 0.0
ob_cube_015.location = (0.3364, -3.85, 1.345)
ob_cube_015.scale = (0.03964, 0.02125, 0.03936)
ob_cube_015.lock_rotations_4d = False
ob_cube_015.empty_display_type = 'ARROWS'
ob_cube_015.lineart.crease_threshold = 0.0
ob_cube_016.location = (-0.3654, -3.85, 1.345)
ob_cube_016.scale = (0.03964, 0.02125, 0.03936)
ob_cube_016.lock_rotations_4d = False
ob_cube_016.empty_display_type = 'ARROWS'
ob_cube_016.lineart.crease_threshold = 0.0
ob_cube_017.location = (-0.004196, -3.859, 0.3186)
ob_cube_017.scale = (0.1492, 0.2546, 0.09095)
ob_cube_017.lock_rotations_4d = False
ob_cube_017.empty_display_type = 'ARROWS'
ob_cube_017.lineart.crease_threshold = 0.0
_m = ob_cube_017.modifiers.new('Mirror', 'MIRROR')
_m.use_clip = True
ob_cylinder.location = (-1.406, -3.087, -2.042)
ob_cylinder.rotation_euler = (1.571, -0.0, 0.0)
ob_cylinder.scale = (0.2401, 0.2401, 0.2401)
ob_cylinder.lineart.crease_threshold = 0.0
_m = ob_cylinder.modifiers.new('Auto Smooth', 'NODES')
_m.node_group = ng_auto_smooth
_gi = [s.identifier for s in ng_auto_smooth.interface.items_tree if s.item_type == 'SOCKET' and s.in_out == 'INPUT']
_m[_gi[1]] = 0.5236  # Angle
ob_cylinder_001.location = (-1.406, -3.087, -2.042)
ob_cylinder_001.rotation_euler = (1.571, -0.0, 0.0)
ob_cylinder_001.scale = (0.2401, 0.2401, 0.2401)
ob_cylinder_001.lineart.crease_threshold = 0.0
_m = ob_cylinder_001.modifiers.new('Auto Smooth', 'NODES')
_m.node_group = ng_auto_smooth
_gi = [s.identifier for s in ng_auto_smooth.interface.items_tree if s.item_type == 'SOCKET' and s.in_out == 'INPUT']
_m[_gi[1]] = 0.5236  # Angle
ob_mch_rotation_target.location = (0.0, -5.96e-08, 2.98e-08)
ob_mch_rotation_target.rotation_euler = (0.0, 0.0, 2.731)
ob_mch_rotation_target.scale = (0.1022, 0.1022, 0.1022)
ob_mch_rotation_target.empty_display_size = 0.1
ob_mch_rotation_target.lineart.crease_threshold = 0.0
ob_mch_rotation_target_001.location = (0.0, 0.0, -4.657e-09)
ob_mch_rotation_target_001.rotation_euler = (0.0, 0.0, 1.7)
ob_mch_rotation_target_001.scale = (0.1022, 0.1022, 0.1022)
ob_mch_rotation_target_001.empty_display_size = 0.1
ob_mch_rotation_target_001.lineart.crease_threshold = 0.0
ob_cube_008.location = (0.4125, -2.687, -3.14)
ob_cube_008.scale = (0.3135, 0.5211, 0.2087)
ob_cube_008.lock_rotations_4d = False
ob_cube_008.empty_display_type = 'ARROWS'
ob_cube_008.lineart.crease_threshold = 0.0
ob_cube_009.location = (-0.3784, -2.687, -3.148)
ob_cube_009.scale = (0.3135, 0.5211, 0.2087)
ob_cube_009.lock_rotations_4d = False
ob_cube_009.empty_display_type = 'ARROWS'
ob_cube_009.lineart.crease_threshold = 0.0
ob_cube_018.location = (0.03012, 4.039, -3.228)
ob_cube_018.scale = (1.086, 1.086, 1.798)
ob_cube_018.lineart.crease_threshold = 0.0
_m = ob_cube_018.modifiers.new('Mirror', 'MIRROR')
_m.use_clip = True
ob_cube_019.location = (-0.448, -10.66, 5.458)
ob_cube_019.scale = (0.3302, 0.3302, 0.1037)
ob_cube_019.lineart.crease_threshold = 0.0
ob_cube_020.location = (0.5347, -10.74, 5.445)
ob_cube_020.scale = (0.3302, 0.3302, 0.1037)
ob_cube_020.lineart.crease_threshold = 0.0
ob_plane.location = (0.0, -6.832, -3.253)
ob_plane.scale = (13.25, 13.25, 13.25)
ob_plane.lineart.crease_threshold = 0.0
ob_cube_021.location = (9.829, -3.101, -3.253)
ob_cube_021.scale = (0.5183, 0.5183, 0.5183)
ob_cube_021.lineart.crease_threshold = 0.0
ob_cube_023.location = (10.49, -6.698, -3.252)
ob_cube_023.scale = (2.748, 13.49, 0.3238)
ob_cube_023.lineart.crease_threshold = 0.0

# ---- collection membership
col_street_lamp_2.objects.link(ob_cube_022)
col_man.objects.link(ob_cube)
col_man.objects.link(ob_cube_001)
col_man.objects.link(ob_cube_002)
col_man.objects.link(ob_cube_003)
col_man.objects.link(ob_cube_004)
col_man.objects.link(ob_cube_005)
col_man.objects.link(ob_cube_006)
col_man.objects.link(ob_cube_007)
col_man.objects.link(ob_cube_010)
col_man.objects.link(ob_cube_011)
col_man.objects.link(ob_cube_012)
col_man.objects.link(ob_cube_013)
col_man.objects.link(ob_cube_014)
col_man.objects.link(ob_cube_015)
col_man.objects.link(ob_cube_016)
col_man.objects.link(ob_cube_017)
col_man.objects.link(ob_cylinder)
col_man.objects.link(ob_cylinder_001)
col_man.objects.link(ob_mch_rotation_target)
col_man.objects.link(ob_mch_rotation_target_001)
col_man.objects.link(ob_cube_008)
col_man.objects.link(ob_cube_009)
col_monster.objects.link(ob_cube_018)
col_monster.objects.link(ob_cube_019)
col_monster.objects.link(ob_cube_020)
col_street.objects.link(ob_plane)
col_street.objects.link(ob_cube_021)
col_street.objects.link(ob_cube_023)

# ---- scene / render settings (as saved in the file)
scene.frame_start = 1; scene.frame_end = 200; scene.frame_set(69)
scene.render.engine = 'BLENDER_EEVEE_NEXT'
scene.render.fps = 25
scene.render.film_transparent = True
scene.render.line_thickness = 0.2
scene.cycles.use_denoising = False
scene.cycles.samples = 128
scene.cycles.sampling_pattern = 'TABULATED_SOBOL'
scene.cycles.use_adaptive_sampling = False
scene.cycles.use_light_tree = False
scene.eevee.volumetric_tile_size = '4'
scene.eevee.use_volumetric_shadows = True
scene.eevee.use_gtao = True
scene.eevee.gtao_distance = 9.25
scene.eevee.use_raytracing = True
scene.view_settings.look = 'Medium High Contrast'
scene.view_settings.view_transform = 'Filmic'
bpy.context.view_layer.update()

# ---- added for rendering (the .blend has no active camera): camera
cam_auto = bpy.data.cameras.new('AutoCamera')
cam_auto.lens = 50.0
cam_auto.sensor_width = 36.0
cam_auto.clip_end = 1000.0
ob_auto_camera = bpy.data.objects.new('AutoCamera', cam_auto)
scene.collection.objects.link(ob_auto_camera)
ob_auto_camera.location = (38.2008, -48.9972, 32.8988)
ob_auto_camera.rotation_euler = (1.09748, -7.21219e-08, 0.694738)
scene.camera = ob_auto_camera
bpy.context.view_layer.update()
